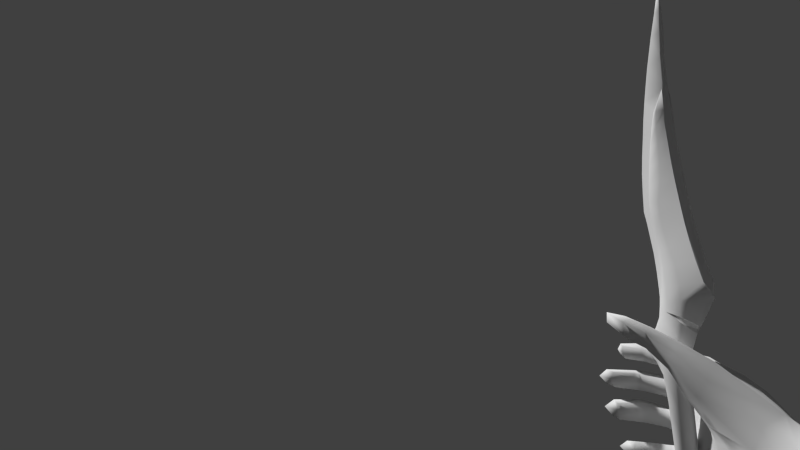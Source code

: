 # Source: fps.blend  (saved by Blender 2.74.0; exported with 4.5.12 LTS)
import bpy
from mathutils import Matrix  # noqa: F401  (used for matrix-valued properties, if any)

bpy.ops.wm.read_factory_settings(use_empty=True)
scene = bpy.context.scene
scene.name = 'Scene'

# ---- collections
col_collection_1 = bpy.data.collections.new('Collection 1'); scene.collection.children.link(col_collection_1)

# ---- materials (node trees are filled in below, after node groups)
mat_steeldagger = bpy.data.materials.new('SteelDagger')
mat_material = bpy.data.materials.new('Material')
mat_material.alpha_threshold = 0.0
mat_material.use_transparent_shadow = False
mat_material.roughness = 0.5

# ---- material node trees

# ---- world
world_world = bpy.data.worlds.new('World'); scene.world = world_world
world_world.color = (0.05088, 0.05088, 0.05088)
world_world.use_sun_shadow = False
world_world.sun_shadow_jitter_overblur = 0.0
world_world.cycles.sampling_method = 'MANUAL'
world_world.cycles.sample_map_resolution = 256

# ---- cameras
cam_camera = bpy.data.cameras.new('Camera')
cam_camera.clip_end = 100.0
cam_camera.lens = 35.0
cam_camera.sensor_width = 60.0
cam_camera.sensor_height = 18.0
cam_camera.display_size = 2.0
cam_camera.dof.focus_distance = 0.0
cam_camera.dof.aperture_fstop = 128.0

# ---- meshes
me_plane_000 = bpy.data.meshes.new('Plane.000')
me_plane_000.from_pydata([(-0.4635, -0.8567, 0.03368), (-0.4634, -0.8518, 0.008938), (-0.4493, -0.8409, 0.03705), (-0.4493, -0.833, 0.0119), (-0.4523, -0.816, 0.04268), (-0.4523, -0.8114, 0.01697), (-0.4637, -0.8449, -0.01919), (-0.4498, -0.8211, -0.01523), (-0.4523, -0.8012, -0.008803), (-0.4637, -0.8371, -0.04822), (-0.4571, -0.816, -0.04488), (-0.4518, -0.7835, -0.03755), (-0.4631, -0.8294, -0.07918), (-0.4571, -0.8128, -0.07651), (-0.45, -0.7637, -0.06512), (-0.4637, -0.8275, -0.1122), (-0.4571, -0.8105, -0.1098), (-0.4497, -0.7496, -0.09685), (-0.4629, -0.8274, -0.1311), (-0.4571, -0.8128, -0.1298), (-0.4497, -0.7471, -0.1211), (-0.4519, -0.7541, -0.148), (-0.4542, -0.7587, -0.1569), (-0.4571, -0.823, -0.1661), (-0.4571, -0.838, -0.1908), (-0.4571, -0.861, -0.2128), (-0.464, -0.8456, -0.1859), (-0.4636, -0.8337, -0.1651), (-0.4607, -0.8867, -0.2212), (-0.456, -0.7537, -0.4852), (-0.4648, -0.8605, 0.06704), (-0.4507, -0.845, 0.06756), (-0.454, -0.8135, 0.07541), (-0.4651, -0.8583, 0.1027), (-0.4514, -0.845, 0.1041), (-0.4543, -0.8157, 0.1088), (-0.4653, -0.8547, 0.1358), (-0.4513, -0.8423, 0.1377), (-0.4545, -0.8212, 0.1416), (-0.4656, -0.8479, 0.175), (-0.4529, -0.8398, 0.1746), (-0.4544, -0.8278, 0.1774), (-0.464, -0.8431, 0.2016), (-0.4548, -0.8363, 0.2022), (-0.4535, -0.7552, -0.1496), (-0.4556, -0.7579, -0.1548), (-0.4476, -0.7832, -0.146), (-0.4531, -0.7751, -0.1473), (-0.4569, -0.7692, -0.2954), (-0.4507, -0.7826, -0.2978), (-0.46, -0.7961, -0.3003), (-0.4567, -0.7622, -0.3363), (-0.4516, -0.7741, -0.3384), (-0.4604, -0.7859, -0.3405), (-0.4605, -0.8156, -0.2619), (-0.4616, -0.8668, -0.2343), (-0.4644, -0.8876, -0.2277), (-0.4671, -0.906, -0.2248), (-0.45, -0.7948, -0.2513), (-0.4506, -0.7976, -0.1993), (-0.4506, -0.789, -0.1668), (-0.4558, -0.7758, -0.2468), (-0.4558, -0.7735, -0.2027), (-0.4551, -0.7627, -0.1709), (-0.4627, -0.7684, 0.0298), (-0.4627, -0.7771, 0.05334), (-0.4627, -0.758, 0.003054), (-0.4627, -0.7452, -0.02553), (-0.4627, -0.7293, -0.05607), (-0.4627, -0.711, -0.08652), (-0.4622, -0.7866, 0.08196), (-0.4623, -0.7967, 0.1129), (-0.4627, -0.8062, 0.1448), (-0.463, -0.8166, 0.1798), (-0.4618, -0.7408, -0.1541), (-0.4606, -0.7392, -0.1531), (-0.4617, -0.7454, -0.1611), (-0.4652, -0.8288, 0.2416), (-0.4611, -0.7465, -0.1643), (-0.466, -0.8302, 0.2567), (-0.4667, -0.8379, 0.3015), (-0.4666, -0.8402, 0.3482), (-0.4679, -0.8443, 0.3882), (-0.4643, -0.8862, -0.2147), (-0.4567, -0.7552, -0.3732), (-0.4524, -0.766, -0.3752), (-0.46, -0.7768, -0.3771), (-0.4568, -0.7477, -0.4139), (-0.452, -0.7582, -0.4159), (-0.4601, -0.7686, -0.4177), (-0.4567, -0.7422, -0.4531), (-0.4513, -0.7553, -0.4533), (-0.4594, -0.7684, -0.4536), (-0.4553, -0.7392, -0.479), (-0.451, -0.7547, -0.4797), (-0.4584, -0.7799, -0.4892), (-0.4693, -0.7164, -0.4979), (-0.4661, -0.7252, -0.4877), (-0.4597, -0.7402, -0.4839), (-0.4456, -0.7811, -0.1041), (-0.4458, -0.7787, -0.1251), (-0.4611, -0.8293, 0.2302), (-0.4571, -0.8182, -0.1487), (-0.4633, -0.8301, -0.148), (-0.4557, -0.8222, -0.2286), (-0.4612, -0.8386, -0.2447), (-0.459, -0.7672, -0.4965), (-0.4604, -0.7728, -0.5257), (-0.4575, -0.7843, -0.5011), (-0.4579, -0.7827, -0.515), (-0.4624, -0.7634, -0.543), (-0.4648, -0.7481, -0.5588), (-0.4594, -0.7713, -0.507), (-0.4638, -0.7559, -0.561), (-0.4607, -0.7703, -0.5448), (-0.4589, -0.7804, -0.5271), (-0.4599, -0.773, -0.5166), (-0.464, -0.8633, -0.2048), (-0.4643, -0.9029, -0.2213), (-0.4647, -0.9014, -0.2185), (-0.4645, -0.8212, 0.2032), (-0.4557, -0.8302, 0.2026), (-0.4472, -0.7925, -0.07184), (-0.4498, -0.807, -0.04284), (-0.4675, -0.7267, -0.4898), (-0.4721, -0.7164, -0.4979), (-0.478, -0.8567, 0.03368), (-0.478, -0.8518, 0.008938), (-0.4921, -0.8409, 0.03705), (-0.4921, -0.833, 0.0119), (-0.4891, -0.816, 0.04268), (-0.4891, -0.8114, 0.01697), (-0.4777, -0.8449, -0.01919), (-0.4916, -0.8211, -0.01523), (-0.4891, -0.8012, -0.008803), (-0.4777, -0.8371, -0.04822), (-0.4843, -0.816, -0.04488), (-0.4897, -0.7835, -0.03755), (-0.4784, -0.8294, -0.07918), (-0.4843, -0.8128, -0.07651), (-0.4915, -0.7637, -0.06512), (-0.4777, -0.8275, -0.1122), (-0.4843, -0.8105, -0.1098), (-0.4918, -0.7496, -0.09685), (-0.4785, -0.8274, -0.1311), (-0.4843, -0.8128, -0.1298), (-0.4918, -0.7471, -0.1211), (-0.4896, -0.7541, -0.148), (-0.4872, -0.7587, -0.1569), (-0.4843, -0.823, -0.1661), (-0.4843, -0.838, -0.1908), (-0.4843, -0.861, -0.2128), (-0.4774, -0.8456, -0.1859), (-0.4778, -0.8337, -0.1651), (-0.4808, -0.8867, -0.2212), (-0.4854, -0.7537, -0.4852), (-0.4766, -0.8605, 0.06704), (-0.4907, -0.845, 0.06756), (-0.4874, -0.8135, 0.07541), (-0.4763, -0.8583, 0.1027), (-0.49, -0.845, 0.1041), (-0.4871, -0.8158, 0.1088), (-0.4762, -0.8547, 0.1358), (-0.4901, -0.8423, 0.1377), (-0.4869, -0.8212, 0.1416), (-0.4759, -0.8479, 0.175), (-0.4886, -0.8398, 0.1746), (-0.4871, -0.8278, 0.1774), (-0.4774, -0.8431, 0.2016), (-0.4866, -0.8363, 0.2022), (-0.488, -0.7552, -0.1496), (-0.4859, -0.7579, -0.1548), (-0.4938, -0.7832, -0.146), (-0.4883, -0.7751, -0.1473), (-0.4845, -0.7692, -0.2954), (-0.4907, -0.7826, -0.2978), (-0.4814, -0.7961, -0.3003), (-0.4847, -0.7622, -0.3363), (-0.4898, -0.7741, -0.3384), (-0.481, -0.7859, -0.3405), (-0.4809, -0.8156, -0.2619), (-0.4798, -0.8668, -0.2343), (-0.477, -0.8876, -0.2277), (-0.4744, -0.906, -0.2248), (-0.4914, -0.7948, -0.2513), (-0.4909, -0.7976, -0.1993), (-0.4909, -0.789, -0.1668), (-0.4856, -0.7758, -0.2468), (-0.4856, -0.7735, -0.2027), (-0.4863, -0.7627, -0.1709), (-0.4787, -0.7684, 0.0298), (-0.4787, -0.7771, 0.05334), (-0.4787, -0.758, 0.003054), (-0.4787, -0.7452, -0.02553), (-0.4787, -0.7293, -0.05607), (-0.4787, -0.711, -0.08652), (-0.4707, -0.6972, -0.1087), (-0.4792, -0.7866, 0.08196), (-0.4791, -0.7967, 0.1129), (-0.4787, -0.8062, 0.1448), (-0.4784, -0.8166, 0.1798), (-0.4796, -0.7408, -0.1541), (-0.4808, -0.7392, -0.1531), (-0.4797, -0.7454, -0.1611), (-0.4762, -0.8288, 0.2416), (-0.4804, -0.7465, -0.1643), (-0.4754, -0.8302, 0.2567), (-0.4747, -0.8379, 0.3015), (-0.4748, -0.8402, 0.3482), (-0.4736, -0.8443, 0.3882), (-0.4771, -0.8862, -0.2147), (-0.4847, -0.7552, -0.3732), (-0.4891, -0.766, -0.3752), (-0.4814, -0.7768, -0.3771), (-0.4847, -0.7477, -0.4139), (-0.4894, -0.7582, -0.4159), (-0.4813, -0.7686, -0.4177), (-0.4848, -0.7422, -0.4531), (-0.4901, -0.7553, -0.4533), (-0.4821, -0.7684, -0.4536), (-0.4862, -0.7392, -0.479), (-0.4904, -0.7547, -0.4797), (-0.483, -0.7799, -0.4892), (-0.4721, -0.7164, -0.4979), (-0.4753, -0.7252, -0.4877), (-0.4817, -0.7402, -0.4839), (-0.4959, -0.7811, -0.1041), (-0.4957, -0.7787, -0.1251), (-0.4804, -0.8293, 0.2302), (-0.4843, -0.8182, -0.1487), (-0.4781, -0.8301, -0.148), (-0.4857, -0.8222, -0.2286), (-0.4802, -0.8386, -0.2447), (-0.4825, -0.7672, -0.4965), (-0.4811, -0.7728, -0.5257), (-0.4839, -0.7843, -0.5011), (-0.4835, -0.7827, -0.515), (-0.479, -0.7634, -0.543), (-0.4766, -0.7481, -0.5588), (-0.482, -0.7713, -0.507), (-0.4776, -0.7559, -0.561), (-0.4807, -0.7703, -0.5448), (-0.4825, -0.7804, -0.5271), (-0.4816, -0.773, -0.5166), (-0.4774, -0.8633, -0.2048), (-0.4771, -0.9029, -0.2213), (-0.4767, -0.9014, -0.2185), (-0.477, -0.8212, 0.2032), (-0.4857, -0.8302, 0.2026), (-0.4942, -0.7925, -0.07184), (-0.4916, -0.807, -0.04284), (-0.4739, -0.7267, -0.4898), (-0.4707, -0.8998, 0.0255), (-0.4707, -0.8881, 0.00204), (-0.4707, -0.7727, 0.05412), (-0.4707, -0.7635, 0.03144), (-0.4707, -0.8768, -0.02449), (-0.4707, -0.7529, 0.00449), (-0.4707, -0.8646, -0.05316), (-0.4707, -0.7394, -0.02367), (-0.4707, -0.855, -0.08479), (-0.4707, -0.7231, -0.0542), (-0.4707, -0.8472, -0.1175), (-0.4707, -0.7068, -0.08558), (-0.4707, -0.8449, -0.1295), (-0.4707, -0.7209, -0.1471), (-0.4707, -0.7294, -0.1592), (-0.4707, -0.7349, -0.1591), (-0.4707, -0.7395, -0.1652), (-0.4707, -0.7378, -0.1713), (-0.4707, -0.7521, -0.206), (-0.4707, -0.7586, -0.2451), (-0.4707, -0.758, -0.2933), (-0.4707, -0.8444, -0.1634), (-0.4707, -0.8499, -0.1818), (-0.4707, -0.8652, -0.2018), (-0.4707, -0.887, -0.2127), (-0.4707, -0.9182, -0.2182), (-0.4707, -0.91, -0.2273), (-0.4707, -0.891, -0.2315), (-0.4707, -0.8696, -0.2408), (-0.4707, -0.8262, -0.2693), (-0.4707, -0.8067, -0.3023), (-0.4707, -0.7521, -0.3344), (-0.4707, -0.796, -0.3418), (-0.4707, -0.904, 0.06101), (-0.4707, -0.7828, 0.08309), (-0.4707, -0.9069, 0.09864), (-0.4707, -0.7927, 0.1137), (-0.4707, -0.9063, 0.131), (-0.4707, -0.8027, 0.1455), (-0.4707, -0.9035, 0.171), (-0.4707, -0.8127, 0.1805), (-0.4707, -0.9019, 0.202), (-0.4707, -0.8257, 0.2417), (-0.4707, -0.8942, 0.2626), (-0.4707, -0.8274, 0.2564), (-0.4707, -0.8354, 0.3025), (-0.4707, -0.8383, 0.3485), (-0.4707, -0.8426, 0.3887), (-0.4707, -0.8532, 0.432), (-0.4707, -0.8881, 0.2988), (-0.4707, -0.8754, 0.3521), (-0.4707, -0.8639, 0.3911), (-0.4707, -0.898, 0.2364), (-0.4707, -0.7455, -0.3714), (-0.4707, -0.786, -0.3783), (-0.4707, -0.7385, -0.4122), (-0.4707, -0.779, -0.4196), (-0.4707, -0.7291, -0.4529), (-0.4707, -0.7816, -0.4538), (-0.4707, -0.7226, -0.4824), (-0.4707, -0.7979, -0.4995), (-0.4707, -0.7092, -0.4999), (-0.4693, -0.7164, -0.4979), (-0.4707, -0.8447, -0.1465), (-0.4707, -0.8463, -0.2521), (-0.4707, -0.7353, -0.5784), (-0.4707, -0.7172, -0.5007), (-0.4707, -0.7441, -0.5593), (-0.4707, -0.7601, -0.5392), (-0.4707, -0.7664, -0.5247), (-0.4707, -0.763, -0.4992), (-0.4707, -0.7526, -0.4891), (-0.4707, -0.7416, -0.4871), (-0.4707, -0.7289, -0.4919), (-0.4707, -0.7664, -0.5083), (-0.4707, -0.7942, -0.507), (-0.4707, -0.7866, -0.5349), (-0.4707, -0.7801, -0.5518), (-0.4707, -0.762, -0.5632), (-0.4707, -0.7671, -0.5164), (-0.4707, -0.9016, -0.2169), (-0.4707, -0.8176, 0.2037), (-0.4707, -0.7131, -0.4946)], [], [(0, 252, 253, 1), (0, 1, 3, 2), (65, 64, 255, 254), (2, 3, 5, 4), (5, 3, 7, 8), (64, 5, 8, 66), (3, 1, 6, 7), (1, 253, 256, 6), (7, 123, 11, 8), (66, 8, 11, 67), (7, 6, 9, 10), (6, 256, 258, 9), (99, 17, 14, 122), (67, 11, 14, 68), (10, 9, 12, 13), (9, 258, 260, 12), (68, 14, 17, 69), (13, 12, 15, 16), (12, 260, 262, 15), (17, 99, 100, 20), (69, 17, 20, 196), (16, 15, 18, 19), (15, 262, 264, 18), (65, 254, 286, 70), (2, 4, 32, 31), (0, 2, 31, 30), (252, 0, 30, 285), (70, 286, 288, 71), (31, 32, 35, 34), (30, 31, 34, 33), (285, 30, 33, 287), (71, 288, 290, 72), (34, 35, 38, 37), (33, 34, 37, 36), (287, 33, 36, 289), (72, 290, 292, 73), (37, 38, 41, 40), (36, 37, 40, 39), (289, 36, 39, 291), (76, 74, 44, 45), (39, 40, 43, 42), (291, 39, 42, 293), (74, 75, 21, 44), (78, 76, 45, 22), (122, 13, 16, 99), (43, 121, 101), (47, 45, 44), (21, 46, 47, 44), (46, 22, 45, 47), (103, 27, 23, 102), (23, 27, 26, 24), (25, 24, 26, 117), (276, 83, 117, 275), (26, 274, 275, 117), (26, 27, 273, 274), (315, 273, 27, 103), (332, 277, 119), (98, 29, 323, 324), (283, 272, 48, 51), (51, 48, 49, 52), (52, 49, 50, 53), (60, 23, 24, 59), (271, 61, 48, 272), (48, 61, 58, 49), (59, 58, 61, 62), (270, 62, 61, 271), (63, 62, 270, 269), (60, 59, 62, 63), (20, 21, 265, 196), (123, 10, 13, 122), (269, 268, 76, 78), (267, 266, 75, 74), (268, 267, 74, 76), (38, 72, 73, 41), (35, 71, 72, 38), (32, 70, 71, 35), (4, 65, 70, 32), (261, 68, 69, 263), (259, 67, 68, 261), (257, 66, 67, 259), (255, 64, 66, 257), (4, 5, 64, 65), (300, 82, 299), (299, 82, 81, 298), (298, 81, 80, 297), (297, 80, 79, 296), (79, 77, 294, 296), (301, 295, 79, 80), (302, 301, 80, 81), (303, 302, 81, 82), (303, 82, 300), (276, 332, 119, 83), (277, 118, 119), (83, 28, 25, 117), (118, 28, 83, 119), (52, 53, 86, 85), (51, 52, 85, 84), (283, 51, 84, 305), (53, 284, 306, 86), (85, 86, 89, 88), (84, 85, 88, 87), (305, 84, 87, 307), (86, 306, 308, 89), (88, 89, 92, 91), (87, 88, 91, 90), (307, 87, 90, 309), (89, 308, 310, 92), (91, 92, 95, 94), (90, 91, 94, 93), (309, 90, 93, 311), (92, 310, 312, 95), (334, 311, 97, 96), (311, 93, 97), (22, 63, 269, 78), (264, 315, 103, 18), (99, 16, 19, 100), (11, 123, 122, 14), (18, 103, 102, 19), (23, 60, 46, 102), (19, 102, 46, 100), (60, 63, 22, 46), (100, 46, 21, 20), (49, 58, 54, 50), (281, 282, 50, 54), (316, 281, 54, 105), (279, 280, 55, 56), (57, 278, 279, 56), (278, 57, 277), (277, 57, 118), (28, 56, 55, 25), (280, 316, 105, 55), (54, 58, 104, 105), (105, 104, 25, 55), (25, 104, 59, 24), (59, 104, 58), (53, 50, 282, 284), (29, 106, 322, 323), (116, 107, 321, 331), (107, 110, 320, 321), (110, 111, 319, 320), (97, 124, 318, 96), (29, 98, 93, 94), (106, 29, 94, 95), (106, 112, 326, 322), (108, 112, 106, 95), (116, 112, 108, 109), (116, 109, 115, 107), (327, 328, 115, 109), (112, 116, 331, 326), (107, 115, 114, 110), (110, 114, 113, 111), (328, 329, 114, 115), (317, 319, 111), (329, 330, 113, 114), (98, 124, 97, 93), (312, 108, 95), (312, 327, 109, 108), (317, 111, 113), (317, 113, 330), (79, 295, 304, 77), (42, 77, 304, 293), (101, 121, 120, 77), (57, 56, 28, 118), (73, 292, 333, 120), (40, 41, 121, 43), (7, 10, 123), (120, 333, 294, 77), (43, 101, 77, 42), (41, 73, 120, 121), (313, 334, 96), (96, 318, 313), (325, 318, 124), (325, 124, 98, 324), (313, 125, 334), (125, 313, 318), (21, 75, 266, 265), (263, 69, 196), (126, 127, 253, 252), (126, 128, 129, 127), (191, 254, 255, 190), (128, 130, 131, 129), (131, 134, 133, 129), (190, 192, 134, 131), (129, 133, 132, 127), (127, 132, 256, 253), (133, 134, 137, 250), (192, 193, 137, 134), (133, 136, 135, 132), (132, 135, 258, 256), (226, 249, 140, 143), (193, 194, 140, 137), (136, 139, 138, 135), (135, 138, 260, 258), (194, 195, 143, 140), (139, 142, 141, 138), (138, 141, 262, 260), (143, 146, 227, 226), (195, 196, 146, 143), (142, 145, 144, 141), (141, 144, 264, 262), (191, 197, 286, 254), (128, 157, 158, 130), (126, 156, 157, 128), (252, 285, 156, 126), (197, 198, 288, 286), (157, 160, 161, 158), (156, 159, 160, 157), (285, 287, 159, 156), (198, 199, 290, 288), (160, 163, 164, 161), (159, 162, 163, 160), (287, 289, 162, 159), (199, 200, 292, 290), (163, 166, 167, 164), (162, 165, 166, 163), (289, 291, 165, 162), (203, 171, 170, 201), (165, 168, 169, 166), (291, 293, 168, 165), (201, 170, 147, 202), (205, 148, 171, 203), (249, 226, 142, 139), (169, 228, 248), (173, 170, 171), (147, 170, 173, 172), (172, 173, 171, 148), (230, 229, 149, 153), (149, 150, 152, 153), (151, 244, 152, 150), (276, 275, 244, 210), (152, 244, 275, 274), (152, 274, 273, 153), (315, 230, 153, 273), (332, 246, 277), (225, 324, 323, 155), (283, 177, 174, 272), (177, 178, 175, 174), (178, 179, 176, 175), (186, 185, 150, 149), (271, 272, 174, 187), (174, 175, 184, 187), (185, 188, 187, 184), (270, 271, 187, 188), (189, 269, 270, 188), (186, 189, 188, 185), (146, 196, 265, 147), (250, 249, 139, 136), (269, 205, 203, 268), (267, 201, 202, 266), (268, 203, 201, 267), (164, 167, 200, 199), (161, 164, 199, 198), (158, 161, 198, 197), (130, 158, 197, 191), (261, 263, 195, 194), (259, 261, 194, 193), (257, 259, 193, 192), (255, 257, 192, 190), (130, 191, 190, 131), (300, 299, 209), (299, 298, 208, 209), (298, 297, 207, 208), (297, 296, 206, 207), (206, 296, 294, 204), (301, 207, 206, 295), (302, 208, 207, 301), (303, 209, 208, 302), (303, 300, 209), (276, 210, 246, 332), (277, 246, 245), (210, 244, 151, 154), (245, 246, 210, 154), (178, 212, 213, 179), (177, 211, 212, 178), (283, 305, 211, 177), (179, 213, 306, 284), (212, 215, 216, 213), (211, 214, 215, 212), (305, 307, 214, 211), (213, 216, 308, 306), (215, 218, 219, 216), (214, 217, 218, 215), (307, 309, 217, 214), (216, 219, 310, 308), (218, 221, 222, 219), (217, 220, 221, 218), (309, 311, 220, 217), (219, 222, 312, 310), (334, 223, 224, 311), (311, 224, 220), (148, 205, 269, 189), (264, 144, 230, 315), (226, 227, 145, 142), (137, 140, 249, 250), (144, 145, 229, 230), (149, 229, 172, 186), (145, 227, 172, 229), (186, 172, 148, 189), (227, 146, 147, 172), (175, 176, 180, 184), (281, 180, 176, 282), (316, 232, 180, 281), (279, 182, 181, 280), (183, 182, 279, 278), (278, 277, 183), (277, 245, 183), (154, 151, 181, 182), (280, 181, 232, 316), (180, 232, 231, 184), (232, 181, 151, 231), (151, 150, 185, 231), (185, 184, 231), (179, 284, 282, 176), (155, 323, 322, 233), (243, 331, 321, 234), (234, 321, 320, 237), (237, 320, 319, 238), (224, 223, 318, 251), (155, 221, 220, 225), (233, 222, 221, 155), (233, 322, 326, 239), (235, 222, 233, 239), (243, 236, 235, 239), (243, 234, 242, 236), (327, 236, 242, 328), (239, 326, 331, 243), (234, 237, 241, 242), (237, 238, 240, 241), (328, 242, 241, 329), (317, 238, 319), (329, 241, 240, 330), (225, 220, 224, 251), (312, 222, 235), (312, 235, 236, 327), (317, 240, 238), (317, 330, 240), (206, 204, 304, 295), (168, 293, 304, 204), (228, 204, 247, 248), (183, 245, 154, 182), (200, 247, 333, 292), (166, 169, 248, 167), (133, 250, 136), (247, 204, 294, 333), (169, 168, 204, 228), (167, 248, 247, 200), (313, 223, 334), (223, 313, 318), (325, 251, 318), (325, 324, 225, 251), (313, 334, 314), (314, 318, 313), (147, 265, 266, 202), (263, 196, 195)])
me_plane_000.polygons.foreach_set('use_smooth', [True] * 354)
_k = set([(0, 1), (0, 30), (1, 6), (6, 9), (9, 12), (12, 15), (15, 18), (18, 103), (21, 46), (21, 75), (22, 46), (22, 78), (26, 27), (26, 117), (27, 103), (30, 33), (33, 36), (36, 39), (39, 42), (42, 77), (44, 47), (44, 74), (45, 47), (45, 76), (64, 65), (64, 66), (65, 70), (66, 67), (67, 68), (68, 69), (69, 196), (70, 71), (71, 72), (72, 73), (73, 120), (74, 267), (75, 266), (76, 268), (77, 120), (78, 269), (83, 117), (83, 119), (119, 277), (126, 127), (126, 156), (127, 132), (132, 135), (135, 138), (138, 141), (141, 144), (144, 230), (147, 172), (147, 202), (148, 172), (148, 205), (152, 153), (152, 244), (153, 230), (156, 159), (159, 162), (162, 165), (165, 168), (168, 204), (170, 173), (170, 201), (171, 173), (171, 203), (190, 191), (190, 192), (191, 197), (192, 193), (193, 194), (194, 195), (195, 196), (197, 198), (198, 199), (199, 200), (200, 247), (201, 267), (202, 266), (203, 268), (204, 247), (205, 269), (210, 244), (210, 246), (246, 277), (252, 253), (252, 285), (253, 256), (256, 258), (258, 260), (260, 262), (262, 264), (264, 315), (273, 274), (273, 315), (274, 275), (275, 276), (276, 332), (277, 332), (285, 287), (287, 289), (289, 291), (291, 293), (293, 304), (295, 301), (295, 304), (300, 303), (301, 302), (302, 303)])
me_plane_000.attributes.new('sharp_edge', 'BOOLEAN', 'EDGE').data.foreach_set('value', [ (min(e.vertices), max(e.vertices)) in _k for e in me_plane_000.edges])
_uv = me_plane_000.uv_layers.new(name='UVMap')
_uv.uv.foreach_set('vector', [0.5833, 0.8407, 0.5812, 0.7821, 0.6148, 0.7902, 0.6166, 0.8398, 0.2697, 0.09913, 0.2975, 0.1165, 0.283, 0.1412, 0.2563, 0.1207, 0.582, 0.9303, 0.6151, 0.931, 0.615, 0.9459, 0.5828, 0.9449, 0.2563, 0.1207, 0.283, 0.1412, 0.2671, 0.1653, 0.2382, 0.1481, 0.2671, 0.1653, 0.283, 0.1412, 0.3107, 0.1677, 0.2939, 0.1891, 0.2318, 0.2119, 0.2671, 0.1653, 0.2939, 0.1891, 0.2595, 0.2366, 0.283, 0.1412, 0.2975, 0.1165, 0.3285, 0.1378, 0.3107, 0.1677, 0.6166, 0.8398, 0.6148, 0.7902, 0.6522, 0.7967, 0.6547, 0.8403, 0.3107, 0.1677, 0.3384, 0.1973, 0.321, 0.2237, 0.2939, 0.1891, 0.2595, 0.2366, 0.2939, 0.1891, 0.321, 0.2237, 0.2884, 0.2653, 0.3107, 0.1677, 0.3285, 0.1378, 0.3602, 0.1607, 0.3459, 0.1861, 0.6547, 0.8403, 0.6522, 0.7967, 0.6926, 0.804, 0.6943, 0.8418, 0.4009, 0.2571, 0.3776, 0.2918, 0.3457, 0.2602, 0.3672, 0.2284, 0.2884, 0.2653, 0.321, 0.2237, 0.3457, 0.2602, 0.3184, 0.2982, 0.3459, 0.1861, 0.3602, 0.1607, 0.3943, 0.1844, 0.3828, 0.2045, 0.6943, 0.8418, 0.6926, 0.804, 0.7361, 0.807, 0.7363, 0.843, 0.3184, 0.2982, 0.3457, 0.2602, 0.3776, 0.2918, 0.3489, 0.3309, 0.3828, 0.2045, 0.3943, 0.1844, 0.4336, 0.2017, 0.4221, 0.2227, 0.7363, 0.843, 0.7361, 0.807, 0.7804, 0.8074, 0.7793, 0.8358, 0.3776, 0.2918, 0.4009, 0.2571, 0.425, 0.2695, 0.4056, 0.3059, 0.3489, 0.3309, 0.3776, 0.2918, 0.4056, 0.3059, 0.3625, 0.3688, 0.4221, 0.2227, 0.4336, 0.2017, 0.4564, 0.211, 0.4475, 0.2295, 0.7793, 0.8358, 0.7804, 0.8074, 0.7965, 0.8068, 0.8038, 0.831, 0.582, 0.9303, 0.5828, 0.9449, 0.5422, 0.9444, 0.5422, 0.9294, 0.2563, 0.1207, 0.2382, 0.1481, 0.1976, 0.1361, 0.2218, 0.1018, 0.2697, 0.09913, 0.2563, 0.1207, 0.2218, 0.1018, 0.2314, 0.07883, 0.5812, 0.7821, 0.5833, 0.8407, 0.5393, 0.8452, 0.5343, 0.787, 0.5422, 0.9294, 0.5422, 0.9444, 0.4998, 0.9441, 0.4992, 0.9293, 0.2218, 0.1018, 0.1976, 0.1361, 0.1585, 0.1178, 0.1781, 0.08469, 0.2314, 0.07883, 0.2218, 0.1018, 0.1781, 0.08469, 0.1875, 0.06446, 0.5343, 0.787, 0.5393, 0.8452, 0.4941, 0.8583, 0.4851, 0.7943, 0.4992, 0.9293, 0.4998, 0.9441, 0.4557, 0.9441, 0.4552, 0.9299, 0.1781, 0.08469, 0.1585, 0.1178, 0.1218, 0.09584, 0.1365, 0.07223, 0.1875, 0.06446, 0.1781, 0.08469, 0.1365, 0.07223, 0.1461, 0.05274, 0.4851, 0.7943, 0.4941, 0.8583, 0.4525, 0.8724, 0.4438, 0.8044, 0.4552, 0.9299, 0.4557, 0.9441, 0.4077, 0.9445, 0.407, 0.9305, 0.1365, 0.07223, 0.1218, 0.09584, 0.0824, 0.07077, 0.09157, 0.05777, 0.1461, 0.05274, 0.1365, 0.07223, 0.09157, 0.05777, 0.09608, 0.04189, 0.4438, 0.8044, 0.4525, 0.8724, 0.4041, 0.8924, 0.3931, 0.8195, 0.8228, 0.1087, 0.8337, 0.0842, 0.8721, 0.1164, 0.8605, 0.132, 0.09608, 0.04189, 0.09157, 0.05777, 0.05742, 0.04871, 0.06146, 0.03725, 0.3931, 0.8195, 0.4041, 0.8924, 0.3713, 0.9065, 0.3538, 0.8305, 0.8337, 0.0842, 0.8368, 0.0783, 0.8767, 0.1108, 0.8721, 0.1164, 0.8173, 0.1178, 0.8228, 0.1087, 0.8605, 0.132, 0.8568, 0.1383, 0.3672, 0.2284, 0.3828, 0.2045, 0.4221, 0.2227, 0.4009, 0.2571, 0.05742, 0.04871, 0.05381, 0.05555, 0.02137, 0.0425, 0.8952, 0.1544, 0.8605, 0.132, 0.8721, 0.1164, 0.8767, 0.1108, 0.918, 0.1768, 0.8952, 0.1544, 0.8721, 0.1164, 0.918, 0.1768, 0.8568, 0.1383, 0.8605, 0.132, 0.8952, 0.1544, 0.4781, 0.2153, 0.5004, 0.2185, 0.4967, 0.2345, 0.473, 0.2322, 0.4967, 0.2345, 0.5004, 0.2185, 0.5312, 0.2132, 0.5346, 0.2278, 0.573, 0.2101, 0.5346, 0.2278, 0.5312, 0.2132, 0.5658, 0.1989, 0.9109, 0.7322, 0.9185, 0.7371, 0.8981, 0.7686, 0.8905, 0.762, 0.8711, 0.7949, 0.8627, 0.7865, 0.8905, 0.762, 0.8981, 0.7686, 0.8711, 0.7949, 0.8461, 0.8142, 0.8403, 0.7981, 0.8627, 0.7865, 0.8184, 0.8025, 0.8403, 0.7981, 0.8461, 0.8142, 0.8249, 0.8231, 0.9171, 0.7216, 0.9275, 0.7022, 0.9243, 0.7255, 0.8386, 0.5027, 0.8486, 0.4864, 0.8585, 0.4993, 0.8486, 0.5088, 0.6634, 0.4116, 0.6176, 0.3838, 0.6287, 0.3664, 0.6743, 0.395, 0.6743, 0.395, 0.6287, 0.3664, 0.6393, 0.3499, 0.6835, 0.381, 0.6835, 0.381, 0.6393, 0.3499, 0.6504, 0.3335, 0.6932, 0.3665, 0.481, 0.2772, 0.4967, 0.2345, 0.5346, 0.2278, 0.5255, 0.2825, 0.5607, 0.3584, 0.5731, 0.3336, 0.6287, 0.3664, 0.6176, 0.3838, 0.6287, 0.3664, 0.5731, 0.3336, 0.5887, 0.3117, 0.6393, 0.3499, 0.5255, 0.2825, 0.5887, 0.3117, 0.5731, 0.3336, 0.5177, 0.3148, 0.5107, 0.3467, 0.5177, 0.3148, 0.5731, 0.3336, 0.5607, 0.3584, 0.473, 0.3122, 0.5177, 0.3148, 0.5107, 0.3467, 0.462, 0.3473, 0.481, 0.2772, 0.5255, 0.2825, 0.5177, 0.3148, 0.473, 0.3122, 0.4056, 0.3059, 0.4412, 0.3106, 0.4247, 0.3556, 0.3625, 0.3688, 0.3384, 0.1973, 0.3459, 0.1861, 0.3828, 0.2045, 0.3672, 0.2284, 0.775, 0.1041, 0.7909, 0.09342, 0.8228, 0.1087, 0.8173, 0.1178, 0.7995, 0.07296, 0.7958, 0.05681, 0.8368, 0.0783, 0.8337, 0.0842, 0.7909, 0.09342, 0.7995, 0.07296, 0.8337, 0.0842, 0.8228, 0.1087, 0.1218, 0.09584, 0.1105, 0.1127, 0.07348, 0.08353, 0.0824, 0.07077, 0.1585, 0.1178, 0.1445, 0.1391, 0.1105, 0.1127, 0.1218, 0.09584, 0.1976, 0.1361, 0.1771, 0.1657, 0.1445, 0.1391, 0.1585, 0.1178, 0.2382, 0.1481, 0.2072, 0.1906, 0.1771, 0.1657, 0.1976, 0.1361, 0.74, 0.9535, 0.7396, 0.9373, 0.7849, 0.9405, 0.7866, 0.9572, 0.6945, 0.9496, 0.6943, 0.934, 0.7396, 0.9373, 0.74, 0.9535, 0.6533, 0.947, 0.653, 0.9319, 0.6943, 0.934, 0.6945, 0.9496, 0.615, 0.9459, 0.6151, 0.931, 0.653, 0.9319, 0.6533, 0.947, 0.2382, 0.1481, 0.2671, 0.1653, 0.2318, 0.2119, 0.2072, 0.1906, 0.07248, 0.9592, 0.1308, 0.9568, 0.1305, 0.9612, 0.1305, 0.9612, 0.1308, 0.9568, 0.1828, 0.9514, 0.1832, 0.9574, 0.1832, 0.9574, 0.1828, 0.9514, 0.244, 0.9423, 0.2438, 0.9513, 0.2438, 0.9513, 0.244, 0.9423, 0.3041, 0.9388, 0.3056, 0.9486, 0.3041, 0.9388, 0.324, 0.9364, 0.3251, 0.9473, 0.3056, 0.9486, 0.2332, 0.8759, 0.2779, 0.8578, 0.3041, 0.9388, 0.244, 0.9423, 0.1679, 0.9069, 0.2332, 0.8759, 0.244, 0.9423, 0.1828, 0.9514, 0.1211, 0.9326, 0.1679, 0.9069, 0.1828, 0.9514, 0.1308, 0.9568, 0.1211, 0.9326, 0.1308, 0.9568, 0.07248, 0.9592, 0.9109, 0.7322, 0.9171, 0.7216, 0.9243, 0.7255, 0.9185, 0.7371, 0.6102, 0.1432, 0.6043, 0.1638, 0.6003, 0.1636, 0.5927, 0.1738, 0.598, 0.1799, 0.573, 0.2101, 0.5658, 0.1989, 0.6043, 0.1638, 0.598, 0.1799, 0.5927, 0.1738, 0.6003, 0.1636, 0.6835, 0.381, 0.6932, 0.3665, 0.7319, 0.3964, 0.7233, 0.4094, 0.6743, 0.395, 0.6835, 0.381, 0.7233, 0.4094, 0.7148, 0.4221, 0.6634, 0.4116, 0.6743, 0.395, 0.7148, 0.4221, 0.704, 0.4382, 0.6932, 0.3665, 0.7034, 0.3508, 0.7417, 0.3809, 0.7319, 0.3964, 0.7233, 0.4094, 0.7319, 0.3964, 0.7763, 0.4268, 0.7677, 0.4398, 0.7148, 0.4221, 0.7233, 0.4094, 0.7677, 0.4398, 0.7591, 0.4521, 0.704, 0.4382, 0.7148, 0.4221, 0.7591, 0.4521, 0.7484, 0.4677, 0.7319, 0.3964, 0.7417, 0.3809, 0.7867, 0.4106, 0.7763, 0.4268, 0.7677, 0.4398, 0.7763, 0.4268, 0.8189, 0.4471, 0.8106, 0.4639, 0.7591, 0.4521, 0.7677, 0.4398, 0.8106, 0.4639, 0.8021, 0.4804, 0.7484, 0.4677, 0.7591, 0.4521, 0.8021, 0.4804, 0.7912, 0.5, 0.7763, 0.4268, 0.7867, 0.4106, 0.8278, 0.4263, 0.8189, 0.4471, 0.8106, 0.4639, 0.8189, 0.4471, 0.8686, 0.4544, 0.8412, 0.4799, 0.8021, 0.4804, 0.8106, 0.4639, 0.8412, 0.4799, 0.8312, 0.4983, 0.7912, 0.5, 0.8021, 0.4804, 0.8312, 0.4983, 0.8212, 0.524, 0.8189, 0.4471, 0.8278, 0.4263, 0.8903, 0.432, 0.8686, 0.4544, 0.8291, 0.5419, 0.8212, 0.524, 0.831, 0.5228, 0.834, 0.5396, 0.8212, 0.524, 0.8312, 0.4983, 0.831, 0.5228, 0.454, 0.3098, 0.473, 0.3122, 0.462, 0.3473, 0.4566, 0.3288, 0.7965, 0.8068, 0.8184, 0.8025, 0.8249, 0.8231, 0.8038, 0.831, 0.4009, 0.2571, 0.4221, 0.2227, 0.4475, 0.2295, 0.425, 0.2695, 0.321, 0.2237, 0.3384, 0.1973, 0.3672, 0.2284, 0.3457, 0.2602, 0.4564, 0.211, 0.4781, 0.2153, 0.473, 0.2322, 0.4475, 0.2295, 0.4967, 0.2345, 0.481, 0.2772, 0.4524, 0.274, 0.473, 0.2322, 0.4475, 0.2295, 0.473, 0.2322, 0.4524, 0.274, 0.425, 0.2695, 0.481, 0.2772, 0.473, 0.3122, 0.454, 0.3098, 0.4524, 0.274, 0.425, 0.2695, 0.4524, 0.274, 0.4412, 0.3106, 0.4056, 0.3059, 0.6393, 0.3499, 0.5887, 0.3117, 0.6135, 0.29, 0.6504, 0.3335, 0.6319, 0.2783, 0.6623, 0.3177, 0.6504, 0.3335, 0.6135, 0.29, 0.6205, 0.2458, 0.6319, 0.2783, 0.6135, 0.29, 0.6029, 0.2529, 0.616, 0.1835, 0.6176, 0.2123, 0.6026, 0.2131, 0.6057, 0.1827, 0.6107, 0.1614, 0.6171, 0.1574, 0.616, 0.1835, 0.6057, 0.1827, 0.6171, 0.1574, 0.6107, 0.1614, 0.6102, 0.1432, 0.6102, 0.1432, 0.6107, 0.1614, 0.6043, 0.1638, 0.598, 0.1799, 0.6057, 0.1827, 0.6026, 0.2131, 0.573, 0.2101, 0.6176, 0.2123, 0.6205, 0.2458, 0.6029, 0.2529, 0.6026, 0.2131, 0.6135, 0.29, 0.5887, 0.3117, 0.5741, 0.266, 0.6029, 0.2529, 0.6029, 0.2529, 0.5741, 0.266, 0.573, 0.2101, 0.6026, 0.2131, 0.573, 0.2101, 0.5741, 0.266, 0.5255, 0.2825, 0.5346, 0.2278, 0.5255, 0.2825, 0.5741, 0.266, 0.5887, 0.3117, 0.6932, 0.3665, 0.6504, 0.3335, 0.6623, 0.3177, 0.7034, 0.3508, 0.8486, 0.4864, 0.8709, 0.4752, 0.8752, 0.4922, 0.8585, 0.4993, 0.9006, 0.4754, 0.9127, 0.478, 0.9086, 0.4936, 0.8982, 0.4916, 0.9127, 0.478, 0.935, 0.4921, 0.9271, 0.502, 0.9086, 0.4936, 0.935, 0.4921, 0.9549, 0.5108, 0.9541, 0.5196, 0.9271, 0.502, 0.831, 0.5228, 0.8347, 0.5234, 0.8374, 0.5425, 0.834, 0.5396, 0.8486, 0.4864, 0.8386, 0.5027, 0.8312, 0.4983, 0.8412, 0.4799, 0.8709, 0.4752, 0.8486, 0.4864, 0.8412, 0.4799, 0.8686, 0.4544, 0.8709, 0.4752, 0.8871, 0.4743, 0.8876, 0.4909, 0.8752, 0.4922, 0.885, 0.4554, 0.8871, 0.4743, 0.8709, 0.4752, 0.8686, 0.4544, 0.9006, 0.4754, 0.8871, 0.4743, 0.885, 0.4554, 0.9013, 0.4622, 0.9006, 0.4754, 0.9013, 0.4622, 0.9158, 0.4682, 0.9127, 0.478, 0.899, 0.4383, 0.9313, 0.4558, 0.9158, 0.4682, 0.9013, 0.4622, 0.8871, 0.4743, 0.9006, 0.4754, 0.8982, 0.4916, 0.8876, 0.4909, 0.9127, 0.478, 0.9158, 0.4682, 0.9375, 0.4829, 0.935, 0.4921, 0.935, 0.4921, 0.9375, 0.4829, 0.9576, 0.5015, 0.9549, 0.5108, 0.9313, 0.4558, 0.9512, 0.4681, 0.9375, 0.4829, 0.9158, 0.4682, 0.9796, 0.5282, 0.9541, 0.5196, 0.9549, 0.5108, 0.9512, 0.4681, 0.965, 0.492, 0.9576, 0.5015, 0.9375, 0.4829, 0.8386, 0.5027, 0.8347, 0.5234, 0.831, 0.5228, 0.8312, 0.4983, 0.8903, 0.432, 0.885, 0.4554, 0.8686, 0.4544, 0.8903, 0.432, 0.899, 0.4383, 0.9013, 0.4622, 0.885, 0.4554, 0.9796, 0.5282, 0.9549, 0.5108, 0.9576, 0.5015, 0.9796, 0.5282, 0.9576, 0.5015, 0.965, 0.492, 0.3041, 0.9388, 0.2779, 0.8578, 0.3106, 0.8453, 0.324, 0.9364, 0.3713, 0.9065, 0.324, 0.9364, 0.3106, 0.8453, 0.3538, 0.8305, 0.02137, 0.0425, 0.05381, 0.05555, 0.04775, 0.06666, 0.007488, 0.03754, 0.6107, 0.1614, 0.6057, 0.1827, 0.598, 0.1799, 0.6043, 0.1638, 0.407, 0.9305, 0.4077, 0.9445, 0.3764, 0.9455, 0.3756, 0.9335, 0.09157, 0.05777, 0.0824, 0.07077, 0.05381, 0.05555, 0.05742, 0.04871, 0.3107, 0.1677, 0.3459, 0.1861, 0.3384, 0.1973, 0.3756, 0.9335, 0.3764, 0.9455, 0.3251, 0.9473, 0.324, 0.9364, 0.05742, 0.04871, 0.02137, 0.0425, 0.007488, 0.03754, 0.06146, 0.03725, 0.0824, 0.07077, 0.07348, 0.08353, 0.04775, 0.06666, 0.05381, 0.05555, 0.8331, 0.5423, 0.8291, 0.5419, 0.834, 0.5396, 0.834, 0.5396, 0.8374, 0.5425, 0.8331, 0.5423, 0.8405, 0.5241, 0.8374, 0.5425, 0.8347, 0.5234, 0.8405, 0.5241, 0.8347, 0.5234, 0.8386, 0.5027, 0.8486, 0.5088, 0.8331, 0.5423, 0.8342, 0.5461, 0.8291, 0.5419, 0.8342, 0.5461, 0.8331, 0.5423, 0.8374, 0.5425, 0.4412, 0.3106, 0.441, 0.3325, 0.4437, 0.3522, 0.4247, 0.3556, 0.7866, 0.9572, 0.7849, 0.9405, 0.8199, 0.9618, 0.5833, 0.8407, 0.6166, 0.8398, 0.6148, 0.7902, 0.5812, 0.7821, 0.2697, 0.09913, 0.2563, 0.1207, 0.283, 0.1412, 0.2975, 0.1165, 0.582, 0.9303, 0.5828, 0.9449, 0.615, 0.9459, 0.6151, 0.931, 0.2563, 0.1207, 0.2382, 0.1481, 0.2671, 0.1653, 0.283, 0.1412, 0.2671, 0.1653, 0.2939, 0.1891, 0.3107, 0.1677, 0.283, 0.1412, 0.2318, 0.2119, 0.2595, 0.2366, 0.2939, 0.1891, 0.2671, 0.1653, 0.283, 0.1412, 0.3107, 0.1677, 0.3285, 0.1378, 0.2975, 0.1165, 0.6166, 0.8398, 0.6547, 0.8403, 0.6522, 0.7967, 0.6148, 0.7902, 0.3107, 0.1677, 0.2939, 0.1891, 0.321, 0.2237, 0.3384, 0.1973, 0.2595, 0.2366, 0.2884, 0.2653, 0.321, 0.2237, 0.2939, 0.1891, 0.3107, 0.1677, 0.3459, 0.1861, 0.3602, 0.1607, 0.3285, 0.1378, 0.6547, 0.8403, 0.6943, 0.8418, 0.6926, 0.804, 0.6522, 0.7967, 0.4009, 0.2571, 0.3672, 0.2284, 0.3457, 0.2602, 0.3776, 0.2918, 0.2884, 0.2653, 0.3184, 0.2982, 0.3457, 0.2602, 0.321, 0.2237, 0.3459, 0.1861, 0.3828, 0.2045, 0.3943, 0.1844, 0.3602, 0.1607, 0.6943, 0.8418, 0.7363, 0.843, 0.7361, 0.807, 0.6926, 0.804, 0.3184, 0.2982, 0.3489, 0.3309, 0.3776, 0.2918, 0.3457, 0.2602, 0.3828, 0.2045, 0.4221, 0.2227, 0.4336, 0.2017, 0.3943, 0.1844, 0.7363, 0.843, 0.7793, 0.8358, 0.7804, 0.8074, 0.7361, 0.807, 0.3776, 0.2918, 0.4056, 0.3059, 0.425, 0.2695, 0.4009, 0.2571, 0.3489, 0.3309, 0.3625, 0.3688, 0.4056, 0.3059, 0.3776, 0.2918, 0.4221, 0.2227, 0.4475, 0.2295, 0.4564, 0.211, 0.4336, 0.2017, 0.7793, 0.8358, 0.8038, 0.831, 0.7965, 0.8068, 0.7804, 0.8074, 0.582, 0.9303, 0.5422, 0.9294, 0.5422, 0.9444, 0.5828, 0.9449, 0.2563, 0.1207, 0.2218, 0.1018, 0.1976, 0.1361, 0.2382, 0.1481, 0.2697, 0.09913, 0.2314, 0.07883, 0.2218, 0.1018, 0.2563, 0.1207, 0.5812, 0.7821, 0.5343, 0.787, 0.5393, 0.8452, 0.5833, 0.8407, 0.5422, 0.9294, 0.4992, 0.9293, 0.4998, 0.9441, 0.5422, 0.9444, 0.2218, 0.1018, 0.1781, 0.08469, 0.1585, 0.1178, 0.1976, 0.1361, 0.2314, 0.07883, 0.1875, 0.06446, 0.1781, 0.08469, 0.2218, 0.1018, 0.5343, 0.787, 0.4851, 0.7943, 0.4941, 0.8583, 0.5393, 0.8452, 0.4992, 0.9293, 0.4552, 0.9299, 0.4557, 0.9441, 0.4998, 0.9441, 0.1781, 0.08469, 0.1365, 0.07223, 0.1218, 0.09584, 0.1585, 0.1178, 0.1875, 0.06446, 0.1461, 0.05274, 0.1365, 0.07223, 0.1781, 0.08469, 0.4851, 0.7943, 0.4438, 0.8044, 0.4525, 0.8724, 0.4941, 0.8583, 0.4552, 0.9299, 0.407, 0.9305, 0.4077, 0.9445, 0.4557, 0.9441, 0.1365, 0.07223, 0.09157, 0.05777, 0.0824, 0.07077, 0.1218, 0.09584, 0.1461, 0.05274, 0.09608, 0.04189, 0.09157, 0.05777, 0.1365, 0.07223, 0.4438, 0.8044, 0.3931, 0.8195, 0.4041, 0.8924, 0.4525, 0.8724, 0.8228, 0.1087, 0.8605, 0.132, 0.8721, 0.1164, 0.8337, 0.0842, 0.09608, 0.04189, 0.06146, 0.03725, 0.05742, 0.04871, 0.09157, 0.05777, 0.3931, 0.8195, 0.3538, 0.8305, 0.3713, 0.9065, 0.4041, 0.8924, 0.8337, 0.0842, 0.8721, 0.1164, 0.8767, 0.1108, 0.8368, 0.0783, 0.8173, 0.1178, 0.8568, 0.1383, 0.8605, 0.132, 0.8228, 0.1087, 0.3672, 0.2284, 0.4009, 0.2571, 0.4221, 0.2227, 0.3828, 0.2045, 0.05742, 0.04871, 0.02137, 0.0425, 0.05381, 0.05555, 0.8952, 0.1544, 0.8721, 0.1164, 0.8605, 0.132, 0.8767, 0.1108, 0.8721, 0.1164, 0.8952, 0.1544, 0.918, 0.1768, 0.918, 0.1768, 0.8952, 0.1544, 0.8605, 0.132, 0.8568, 0.1383, 0.4781, 0.2153, 0.473, 0.2322, 0.4967, 0.2345, 0.5004, 0.2185, 0.4967, 0.2345, 0.5346, 0.2278, 0.5312, 0.2132, 0.5004, 0.2185, 0.573, 0.2101, 0.5658, 0.1989, 0.5312, 0.2132, 0.5346, 0.2278, 0.9109, 0.7322, 0.8905, 0.762, 0.8981, 0.7686, 0.9185, 0.7371, 0.8711, 0.7949, 0.8981, 0.7686, 0.8905, 0.762, 0.8627, 0.7865, 0.8711, 0.7949, 0.8627, 0.7865, 0.8403, 0.7981, 0.8461, 0.8142, 0.8184, 0.8025, 0.8249, 0.8231, 0.8461, 0.8142, 0.8403, 0.7981, 0.9171, 0.7216, 0.9243, 0.7255, 0.9275, 0.7022, 0.8386, 0.5027, 0.8486, 0.5088, 0.8585, 0.4993, 0.8486, 0.4864, 0.6634, 0.4116, 0.6743, 0.395, 0.6287, 0.3664, 0.6176, 0.3838, 0.6743, 0.395, 0.6835, 0.381, 0.6393, 0.3499, 0.6287, 0.3664, 0.6835, 0.381, 0.6932, 0.3665, 0.6504, 0.3335, 0.6393, 0.3499, 0.481, 0.2772, 0.5255, 0.2825, 0.5346, 0.2278, 0.4967, 0.2345, 0.5607, 0.3584, 0.6176, 0.3838, 0.6287, 0.3664, 0.5731, 0.3336, 0.6287, 0.3664, 0.6393, 0.3499, 0.5887, 0.3117, 0.5731, 0.3336, 0.5255, 0.2825, 0.5177, 0.3148, 0.5731, 0.3336, 0.5887, 0.3117, 0.5107, 0.3467, 0.5607, 0.3584, 0.5731, 0.3336, 0.5177, 0.3148, 0.473, 0.3122, 0.462, 0.3473, 0.5107, 0.3467, 0.5177, 0.3148, 0.481, 0.2772, 0.473, 0.3122, 0.5177, 0.3148, 0.5255, 0.2825, 0.4056, 0.3059, 0.3625, 0.3688, 0.4247, 0.3556, 0.4412, 0.3106, 0.3384, 0.1973, 0.3672, 0.2284, 0.3828, 0.2045, 0.3459, 0.1861, 0.775, 0.1041, 0.8173, 0.1178, 0.8228, 0.1087, 0.7909, 0.09342, 0.7995, 0.07296, 0.8337, 0.0842, 0.8368, 0.0783, 0.7958, 0.05681, 0.7909, 0.09342, 0.8228, 0.1087, 0.8337, 0.0842, 0.7995, 0.07296, 0.1218, 0.09584, 0.0824, 0.07077, 0.07348, 0.08353, 0.1105, 0.1127, 0.1585, 0.1178, 0.1218, 0.09584, 0.1105, 0.1127, 0.1445, 0.1391, 0.1976, 0.1361, 0.1585, 0.1178, 0.1445, 0.1391, 0.1771, 0.1657, 0.2382, 0.1481, 0.1976, 0.1361, 0.1771, 0.1657, 0.2072, 0.1906, 0.74, 0.9535, 0.7866, 0.9572, 0.7849, 0.9405, 0.7396, 0.9373, 0.6945, 0.9496, 0.74, 0.9535, 0.7396, 0.9373, 0.6943, 0.934, 0.6533, 0.947, 0.6945, 0.9496, 0.6943, 0.934, 0.653, 0.9319, 0.615, 0.9459, 0.6533, 0.947, 0.653, 0.9319, 0.6151, 0.931, 0.2382, 0.1481, 0.2072, 0.1906, 0.2318, 0.2119, 0.2671, 0.1653, 0.07248, 0.9592, 0.1305, 0.9612, 0.1308, 0.9568, 0.1305, 0.9612, 0.1832, 0.9574, 0.1828, 0.9514, 0.1308, 0.9568, 0.1832, 0.9574, 0.2438, 0.9513, 0.244, 0.9423, 0.1828, 0.9514, 0.2438, 0.9513, 0.3056, 0.9486, 0.3041, 0.9388, 0.244, 0.9423, 0.3041, 0.9388, 0.3056, 0.9486, 0.3251, 0.9473, 0.324, 0.9364, 0.2332, 0.8759, 0.244, 0.9423, 0.3041, 0.9388, 0.2779, 0.8578, 0.1679, 0.9069, 0.1828, 0.9514, 0.244, 0.9423, 0.2332, 0.8759, 0.1211, 0.9326, 0.1308, 0.9568, 0.1828, 0.9514, 0.1679, 0.9069, 0.1211, 0.9326, 0.07248, 0.9592, 0.1308, 0.9568, 0.9109, 0.7322, 0.9185, 0.7371, 0.9243, 0.7255, 0.9171, 0.7216, 0.6102, 0.1432, 0.6003, 0.1636, 0.6043, 0.1638, 0.5927, 0.1738, 0.5658, 0.1989, 0.573, 0.2101, 0.598, 0.1799, 0.6043, 0.1638, 0.6003, 0.1636, 0.5927, 0.1738, 0.598, 0.1799, 0.6835, 0.381, 0.7233, 0.4094, 0.7319, 0.3964, 0.6932, 0.3665, 0.6743, 0.395, 0.7148, 0.4221, 0.7233, 0.4094, 0.6835, 0.381, 0.6634, 0.4116, 0.704, 0.4382, 0.7148, 0.4221, 0.6743, 0.395, 0.6932, 0.3665, 0.7319, 0.3964, 0.7417, 0.3809, 0.7034, 0.3508, 0.7233, 0.4094, 0.7677, 0.4398, 0.7763, 0.4268, 0.7319, 0.3964, 0.7148, 0.4221, 0.7591, 0.4521, 0.7677, 0.4398, 0.7233, 0.4094, 0.704, 0.4382, 0.7484, 0.4677, 0.7591, 0.4521, 0.7148, 0.4221, 0.7319, 0.3964, 0.7763, 0.4268, 0.7867, 0.4106, 0.7417, 0.3809, 0.7677, 0.4398, 0.8106, 0.4639, 0.8189, 0.4471, 0.7763, 0.4268, 0.7591, 0.4521, 0.8021, 0.4804, 0.8106, 0.4639, 0.7677, 0.4398, 0.7484, 0.4677, 0.7912, 0.5, 0.8021, 0.4804, 0.7591, 0.4521, 0.7763, 0.4268, 0.8189, 0.4471, 0.8278, 0.4263, 0.7867, 0.4106, 0.8106, 0.4639, 0.8412, 0.4799, 0.8686, 0.4544, 0.8189, 0.4471, 0.8021, 0.4804, 0.8312, 0.4983, 0.8412, 0.4799, 0.8106, 0.4639, 0.7912, 0.5, 0.8212, 0.524, 0.8312, 0.4983, 0.8021, 0.4804, 0.8189, 0.4471, 0.8686, 0.4544, 0.8903, 0.432, 0.8278, 0.4263, 0.8291, 0.5419, 0.834, 0.5396, 0.831, 0.5228, 0.8212, 0.524, 0.8212, 0.524, 0.831, 0.5228, 0.8312, 0.4983, 0.454, 0.3098, 0.4566, 0.3288, 0.462, 0.3473, 0.473, 0.3122, 0.7965, 0.8068, 0.8038, 0.831, 0.8249, 0.8231, 0.8184, 0.8025, 0.4009, 0.2571, 0.425, 0.2695, 0.4475, 0.2295, 0.4221, 0.2227, 0.321, 0.2237, 0.3457, 0.2602, 0.3672, 0.2284, 0.3384, 0.1973, 0.4564, 0.211, 0.4475, 0.2295, 0.473, 0.2322, 0.4781, 0.2153, 0.4967, 0.2345, 0.473, 0.2322, 0.4524, 0.274, 0.481, 0.2772, 0.4475, 0.2295, 0.425, 0.2695, 0.4524, 0.274, 0.473, 0.2322, 0.481, 0.2772, 0.4524, 0.274, 0.454, 0.3098, 0.473, 0.3122, 0.425, 0.2695, 0.4056, 0.3059, 0.4412, 0.3106, 0.4524, 0.274, 0.6393, 0.3499, 0.6504, 0.3335, 0.6135, 0.29, 0.5887, 0.3117, 0.6319, 0.2783, 0.6135, 0.29, 0.6504, 0.3335, 0.6623, 0.3177, 0.6205, 0.2458, 0.6029, 0.2529, 0.6135, 0.29, 0.6319, 0.2783, 0.616, 0.1835, 0.6057, 0.1827, 0.6026, 0.2131, 0.6176, 0.2123, 0.6107, 0.1614, 0.6057, 0.1827, 0.616, 0.1835, 0.6171, 0.1574, 0.6171, 0.1574, 0.6102, 0.1432, 0.6107, 0.1614, 0.6102, 0.1432, 0.6043, 0.1638, 0.6107, 0.1614, 0.598, 0.1799, 0.573, 0.2101, 0.6026, 0.2131, 0.6057, 0.1827, 0.6176, 0.2123, 0.6026, 0.2131, 0.6029, 0.2529, 0.6205, 0.2458, 0.6135, 0.29, 0.6029, 0.2529, 0.5741, 0.266, 0.5887, 0.3117, 0.6029, 0.2529, 0.6026, 0.2131, 0.573, 0.2101, 0.5741, 0.266, 0.573, 0.2101, 0.5346, 0.2278, 0.5255, 0.2825, 0.5741, 0.266, 0.5255, 0.2825, 0.5887, 0.3117, 0.5741, 0.266, 0.6932, 0.3665, 0.7034, 0.3508, 0.6623, 0.3177, 0.6504, 0.3335, 0.8486, 0.4864, 0.8585, 0.4993, 0.8752, 0.4922, 0.8709, 0.4752, 0.9006, 0.4754, 0.8982, 0.4916, 0.9086, 0.4936, 0.9127, 0.478, 0.9127, 0.478, 0.9086, 0.4936, 0.9271, 0.502, 0.935, 0.4921, 0.935, 0.4921, 0.9271, 0.502, 0.9541, 0.5196, 0.9549, 0.5108, 0.831, 0.5228, 0.834, 0.5396, 0.8374, 0.5425, 0.8347, 0.5234, 0.8486, 0.4864, 0.8412, 0.4799, 0.8312, 0.4983, 0.8386, 0.5027, 0.8709, 0.4752, 0.8686, 0.4544, 0.8412, 0.4799, 0.8486, 0.4864, 0.8709, 0.4752, 0.8752, 0.4922, 0.8876, 0.4909, 0.8871, 0.4743, 0.885, 0.4554, 0.8686, 0.4544, 0.8709, 0.4752, 0.8871, 0.4743, 0.9006, 0.4754, 0.9013, 0.4622, 0.885, 0.4554, 0.8871, 0.4743, 0.9006, 0.4754, 0.9127, 0.478, 0.9158, 0.4682, 0.9013, 0.4622, 0.899, 0.4383, 0.9013, 0.4622, 0.9158, 0.4682, 0.9313, 0.4558, 0.8871, 0.4743, 0.8876, 0.4909, 0.8982, 0.4916, 0.9006, 0.4754, 0.9127, 0.478, 0.935, 0.4921, 0.9375, 0.4829, 0.9158, 0.4682, 0.935, 0.4921, 0.9549, 0.5108, 0.9576, 0.5015, 0.9375, 0.4829, 0.9313, 0.4558, 0.9158, 0.4682, 0.9375, 0.4829, 0.9512, 0.4681, 0.9796, 0.5282, 0.9549, 0.5108, 0.9541, 0.5196, 0.9512, 0.4681, 0.9375, 0.4829, 0.9576, 0.5015, 0.965, 0.492, 0.8386, 0.5027, 0.8312, 0.4983, 0.831, 0.5228, 0.8347, 0.5234, 0.8903, 0.432, 0.8686, 0.4544, 0.885, 0.4554, 0.8903, 0.432, 0.885, 0.4554, 0.9013, 0.4622, 0.899, 0.4383, 0.9796, 0.5282, 0.9576, 0.5015, 0.9549, 0.5108, 0.9796, 0.5282, 0.965, 0.492, 0.9576, 0.5015, 0.3041, 0.9388, 0.324, 0.9364, 0.3106, 0.8453, 0.2779, 0.8578, 0.3713, 0.9065, 0.3538, 0.8305, 0.3106, 0.8453, 0.324, 0.9364, 0.02137, 0.0425, 0.007488, 0.03754, 0.04775, 0.06666, 0.05381, 0.05555, 0.6107, 0.1614, 0.6043, 0.1638, 0.598, 0.1799, 0.6057, 0.1827, 0.407, 0.9305, 0.3756, 0.9335, 0.3764, 0.9455, 0.4077, 0.9445, 0.09157, 0.05777, 0.05742, 0.04871, 0.05381, 0.05555, 0.0824, 0.07077, 0.3107, 0.1677, 0.3384, 0.1973, 0.3459, 0.1861, 0.3756, 0.9335, 0.324, 0.9364, 0.3251, 0.9473, 0.3764, 0.9455, 0.05742, 0.04871, 0.06146, 0.03725, 0.007488, 0.03754, 0.02137, 0.0425, 0.0824, 0.07077, 0.05381, 0.05555, 0.04775, 0.06666, 0.07348, 0.08353, 0.8331, 0.5423, 0.834, 0.5396, 0.8291, 0.5419, 0.834, 0.5396, 0.8331, 0.5423, 0.8374, 0.5425, 0.8405, 0.5241, 0.8347, 0.5234, 0.8374, 0.5425, 0.8405, 0.5241, 0.8486, 0.5088, 0.8386, 0.5027, 0.8347, 0.5234, 0.8331, 0.5423, 0.8291, 0.5419, 0.8342, 0.5461, 0.8342, 0.5461, 0.8374, 0.5425, 0.8331, 0.5423, 0.4412, 0.3106, 0.4247, 0.3556, 0.4437, 0.3522, 0.441, 0.3325, 0.7866, 0.9572, 0.8199, 0.9618, 0.7849, 0.9405])
me_plane_000.materials.append(mat_steeldagger)
me_plane_000.use_remesh_preserve_volume = False
me_plane_000.use_remesh_preserve_attributes = False
me_plane_000.use_mirror_vertex_groups = False
me_plane_000.update()
me_claw_001 = bpy.data.meshes.new('Claw.001')
me_claw_001.from_pydata([(-0.5454, -0.6294, -0.3543), (-0.506, -0.7963, -0.4332), (-0.4643, 0.1241, -0.286), (-0.553, -0.6927, -0.3642), (-0.5592, -0.6974, -0.2797), (-0.488, -0.7794, -0.2579), (-0.4875, -0.6233, -0.3664), (-0.439, -0.6889, -0.2533), (-0.4821, -0.6852, -0.3832), (-0.5244, -0.7699, -0.2263), (-0.5021, -0.7572, -0.43), (-0.4154, -0.7837, -0.2078), (-0.4393, -0.7412, -0.1874), (-0.4976, -0.7685, -0.2864), (-0.4754, -0.7003, -0.2068), (-0.4931, -0.9401, -0.2752), (-0.4948, -0.7687, -0.3358), (-0.4226, -0.7313, -0.2144), (-0.4047, -0.7667, -0.1912), (-0.5471, -0.8153, -0.3993), (-0.4972, -0.8112, -0.3877), (-0.5084, -0.8171, -0.3077), (-0.5027, -0.817, -0.363), (-0.5599, -0.8194, -0.3025), (-0.5223, -0.7068, -0.2282), (-0.5084, -0.8141, -0.2546), (-0.5572, -0.817, -0.2736), (-0.5324, -0.8181, -0.2286), (-0.4846, -0.7668, -0.3907), (-0.5505, -0.6312, -0.2971), (-0.5185, -0.6264, -0.2547), (-0.479, -0.6288, -0.3085), (-0.5085, -0.6264, -0.4003), (-0.3971, -0.825, -0.1722), (-0.3813, -0.7918, -0.1858), (-0.4961, -0.9455, -0.2393), (-0.4833, -0.9334, -0.2592), (-0.4475, -0.7579, -0.1856), (-0.5561, -0.7676, -0.3657), (-0.4868, -0.7308, -0.2139), (-0.4985, -0.6806, -0.4223), (-0.5263, -0.8038, -0.4339), (-0.4869, -0.6812, -0.4005), (-0.5032, -0.9319, -0.2376), (-0.552, -0.7004, -0.2507), (-0.5129, -0.8153, -0.2422), (-0.4185, -0.9531, -0.3699), (-0.4333, -0.9555, -0.3155), (-0.5572, -0.6933, -0.3316), (-0.5061, -0.827, -0.3343), (-0.4426, -0.96, -0.3334), (-0.5229, -0.6268, -0.4011), (-0.5492, -0.6931, -0.3914), (-0.4867, -0.7604, -0.4155), (-0.4503, -0.6832, -0.2271), (-0.5594, -0.7672, -0.3337), (-0.4793, -0.7054, -0.329), (-0.5609, -0.7684, -0.2734), (-0.5618, -0.7952, -0.3004), (-0.4794, -0.6924, -0.3582), (-0.4568, -0.7475, -0.2672), (-0.5563, -0.7698, -0.2452), (-0.401, -0.8143, -0.1925), (-0.4887, -0.6299, -0.2721), (-0.5533, -0.6308, -0.3146), (-0.4889, -0.9221, -0.2595), (-0.4201, -0.9819, -0.3166), (-0.4969, -0.9234, -0.2739), (-0.4318, -0.925, -0.3676), (-0.5163, -0.8127, -0.2788), (-0.4375, -0.9294, -0.3865), (-0.5625, -0.7656, -0.3019), (-0.422, -0.7864, -0.1714), (-0.4032, -0.7661, -0.1774), (-0.5046, -0.8207, -0.415), (-0.4069, -0.7718, -0.2037), (-0.4984, -0.7679, -0.3121), (-0.5514, -0.7646, -0.3976), (-0.5551, -0.7973, -0.3676), (-0.507, -0.7992, -0.3068), (-0.5013, -0.7992, -0.3609), (-0.5547, -0.8315, -0.3345), (-0.5532, -0.8165, -0.2422), (-0.4956, -0.7802, -0.2395), (-0.502, -0.8009, -0.2553), (-0.5596, -0.7961, -0.272), (-0.5334, -0.8033, -0.2271), (-0.4967, -0.8039, -0.4143), (-0.5225, -0.7567, -0.4302), (-0.5513, -0.7937, -0.3984), (-0.5025, -0.7813, -0.4331), (-0.4907, -0.7975, -0.3901), (-0.4839, -0.5865, -0.3116), (-0.5156, -0.586, -0.2626), (-0.4282, -0.7287, -0.1978), (-0.5532, -0.5902, -0.297), (-0.5557, -0.5905, -0.3543), (-0.4927, -0.624, -0.3879), (-0.5102, -0.5901, -0.4045), (-0.4837, -0.5839, -0.3652), (-0.5447, -0.6281, -0.2748), (-0.5498, -0.6308, -0.3316), (-0.4828, -0.6243, -0.3383), (-0.4853, -0.9365, -0.2488), (-0.5117, -0.8892, -0.2963), (-0.4336, -0.7564, -0.2298), (-0.4784, -0.756, -0.2229), (-0.4328, -0.9767, -0.3017), (-0.4338, -0.9267, -0.3546), (-0.5507, -0.8215, -0.368), (-0.4898, -0.7685, -0.3621), (-0.5221, -0.6886, -0.4234), (-0.4907, -0.9248, -0.2474), (-0.4349, -0.9482, -0.3541), (-0.5566, -0.5898, -0.3167), (-0.4245, -0.7387, -0.2279), (-0.3895, -0.7966, -0.1951), (-0.4303, -0.792, -0.1809), (-0.3774, -0.7902, -0.1645), (-0.4375, -0.9551, -0.3017), (-0.4314, -0.9452, -0.3857), (-0.5605, -0.694, -0.3029), (-0.5075, -0.8314, -0.3993), (-0.5594, -0.7978, -0.333), (-0.5558, -0.7963, -0.2416), (-0.5073, -0.8006, -0.2417), (-0.491, -0.7904, -0.4139), (-0.5235, -0.7862, -0.4325), (-0.4922, -0.5854, -0.3901), (-0.481, -0.586, -0.3356), (-0.5007, -0.5862, -0.284), (-0.5439, -0.5896, -0.2783), (-0.5557, -0.5907, -0.3283), (-0.5249, -0.5901, -0.4053), (-0.4327, -0.9768, -0.3305), (-0.5102, -0.8001, -0.3334), (-0.5051, -0.7997, -0.2807), (-0.5547, -0.5904, -0.3767), (-0.4683, -0.711, -0.3054), (-0.4413, -0.7162, -0.2664), (-0.5428, -0.6278, -0.376), (-0.4965, -0.8488, -0.4345), (-0.504, -0.8589, -0.4052), (-0.5089, -0.8569, -0.443), (-0.4958, -0.849, -0.4205), (-0.5131, -0.8802, -0.4188), (-0.5387, -0.8837, -0.3693), (-0.5054, -0.8777, -0.3635), (-0.5065, -0.8814, -0.3496), (-0.5136, -0.8806, -0.3854), (-0.5344, -0.8842, -0.3494), (-0.5288, -0.8821, -0.3882), (-0.5204, -0.8787, -0.2953), (-0.5072, -0.8743, -0.3123), (-0.5365, -0.8909, -0.3079), (-0.5199, -0.8839, -0.3293), (-0.5336, -0.89, -0.2935), (-0.533, -0.8867, -0.3258), (-0.5019, -0.8762, -0.256), (-0.5391, -0.8799, -0.2678), (-0.5228, -0.8781, -0.2331), (-0.5111, -0.8739, -0.2684), (-0.5074, -0.8766, -0.244), (-0.5397, -0.8801, -0.2458), (-0.5313, -0.8358, -0.4122), (-0.5086, -0.8202, -0.4313), (-0.4739, -0.92, -0.3512), (-0.4726, -0.9118, -0.367), (-0.5196, -0.8226, -0.4365), (-0.5426, -0.8483, -0.3493), (-0.5388, -0.8437, -0.3878), (-0.5228, -0.8432, -0.3841), (-0.5452, -0.8485, -0.3696), (-0.5083, -0.8437, -0.3633), (-0.5174, -0.8488, -0.3448), (-0.5387, -0.8466, -0.289), (-0.529, -0.8419, -0.2925), (-0.5469, -0.8484, -0.3258), (-0.5071, -0.8411, -0.3102), (-0.548, -0.8471, -0.3051), (-0.5266, -0.8491, -0.3287), (-0.5462, -0.8471, -0.2427), (-0.5145, -0.8427, -0.2674), (-0.5427, -0.8459, -0.2672), (-0.5054, -0.8418, -0.2548), (-0.528, -0.8453, -0.2301), (-0.5114, -0.8439, -0.2424), (-0.492, -0.8546, -0.4369), (-0.521, -0.8717, -0.4174), (-0.4856, -0.885, -0.4435), (-0.4902, -0.898, -0.4197), (-0.4755, -0.9173, -0.3878), (-0.5033, -0.8637, -0.444), (-0.5278, -0.9001, -0.3693), (-0.4834, -0.9055, -0.3667), (-0.4841, -0.913, -0.3517), (-0.5232, -0.9002, -0.353), (-0.5206, -0.8947, -0.3884), (-0.4851, -0.9125, -0.3874), (-0.4807, -0.9371, -0.2987), (-0.4806, -0.9312, -0.3152), (-0.4984, -0.9562, -0.3116), (-0.4904, -0.9362, -0.3335), (-0.497, -0.9532, -0.2979), (-0.497, -0.953, -0.3306), (-0.4997, -0.8873, -0.2576), (-0.5345, -0.8929, -0.2683), (-0.5183, -0.891, -0.233), (-0.5073, -0.8882, -0.2698), (-0.5053, -0.888, -0.2451), (-0.5351, -0.8933, -0.2469), (-0.5247, -0.9056, -0.2944), (-0.4058, -0.8054, -0.1646), (-0.3923, -0.7975, -0.1611), (-0.4136, -0.7732, -0.1694), (-0.4682, -0.9691, -0.2771), (-0.4588, -0.964, -0.2613), (-0.4607, -0.965, -0.2511), (-0.4639, -0.9934, -0.2639), (-0.4642, -0.9811, -0.249), (-0.5113, -0.9486, -0.2715), (-0.4415, -0.9064, -0.4186), (-0.4497, -0.774, -0.1959), (-0.3991, -0.8267, -0.1609), (-0.4768, -0.9416, -0.3701), (-0.5069, -0.8882, -0.3846), (-0.5001, -0.8856, -0.3648), (-0.5002, -0.891, -0.3507), (-0.4911, -0.9312, -0.37), (-0.4901, -0.933, -0.3513), (-0.4871, -0.9253, -0.3892), (-0.4777, -0.9035, -0.4203), (-0.4356, -0.9003, -0.4384), (-0.4748, -0.8902, -0.4441), (-0.4689, -0.8723, -0.438), (-0.478, -0.8706, -0.4381), (-0.4432, -0.882, -0.4388), (-0.4496, -0.8897, -0.4123), (-0.4754, -0.8809, -0.4109), (-0.4758, -0.9333, -0.389), (-0.4778, -0.942, -0.3518), (-0.5334, -0.8307, -0.4286), (-0.4893, -0.8967, -0.438), (-0.5181, -0.8684, -0.4382), (-0.5109, -0.8769, -0.4388), (-0.4272, -0.9058, -0.4285), (-0.4776, -0.9019, -0.4358), (-0.5382, -0.6269, -0.3935), (-0.543, -0.8112, -0.4244), (-0.5426, -0.6924, -0.4123), (-0.5454, -0.7635, -0.4208), (-0.5468, -0.7913, -0.4226), (-0.5453, -0.5903, -0.3976), (-0.427, -0.7921, -0.1967), (-0.4422, -0.7704, -0.2105), (-0.4707, -0.761, -0.2331), (-0.5257, -0.9036, -0.3269), (-0.5043, -0.8858, -0.3122), (-0.5284, -0.9072, -0.3086), (-0.5123, -0.8982, -0.3298), (-0.4723, -0.9397, -0.2996), (-0.4712, -0.9386, -0.3155), (-0.4798, -0.9641, -0.3128), (-0.4767, -0.9441, -0.3335), (-0.4786, -0.9622, -0.299), (-0.4781, -0.9616, -0.3308), (-0.4911, -0.8541, -0.4214), (-0.4687, -0.8716, -0.4238), (-0.4429, -0.8804, -0.4256), (-0.4775, -0.8696, -0.4233), (-0.4964, -0.8668, -0.408), (-0.4835, -0.879, -0.4109), (-0.5089, -0.9519, -0.2547), (-0.5204, -0.9366, -0.2521), (-0.5184, -0.9324, -0.272), (-0.4678, -0.9883, -0.2739), (-0.3662, -0.8254, -0.1718), (-0.3667, -0.8268, -0.1543), (-0.4784, -0.1503, -0.3994), (-0.4829, -0.5221, -0.3119), (-0.5187, -0.518, -0.2643), (-0.5564, -0.5244, -0.2964), (-0.5523, -0.5308, -0.3555), (-0.5104, -0.5343, -0.3994), (-0.4826, -0.5251, -0.3675), (-0.5556, -0.526, -0.3168), (-0.4925, -0.5285, -0.3849), (-0.4796, -0.5241, -0.3368), (-0.5022, -0.5188, -0.2834), (-0.5435, -0.521, -0.271), (-0.5541, -0.5282, -0.3287), (-0.5257, -0.5352, -0.4021), (-0.5486, -0.533, -0.3787), (-0.5438, -0.5355, -0.3976), (-0.4573, -0.007375, -0.2882), (-0.5078, -0.01921, -0.2088), (-0.5638, -0.01676, -0.2624), (-0.5825, -0.006615, -0.3642), (-0.4977, -0.002512, -0.4243), (-0.461, 0.00218, -0.3822), (-0.5776, -0.01061, -0.2985), (-0.474, 0.0001165, -0.408), (-0.4521, -0.0005713, -0.33), (-0.4734, -0.01562, -0.2398), (-0.5434, -0.02045, -0.2201), (-0.5855, -0.006896, -0.3291), (-0.5227, -0.006925, -0.4269), (-0.5765, -0.006461, -0.3944), (-0.5534, -0.007089, -0.4203), (-0.5681, -0.157, -0.3916), (-0.5167, -0.1686, -0.2231), (-0.4879, -0.1659, -0.2522), (-0.5241, -0.1533, -0.4284), (-0.5509, -0.1547, -0.4214), (-0.466, -0.1509, -0.3748), (-0.4622, -0.1575, -0.3344), (-0.4969, -0.1529, -0.4196), (-0.581, -0.1638, -0.3289), (-0.574, -0.1603, -0.3606), (-0.5463, -0.1689, -0.2302), (-0.5626, -0.1697, -0.2628), (-0.5755, -0.1654, -0.2962), (-0.4617, -0.1621, -0.2938), (-0.5148, 0.1234, -0.2151), (-0.5578, 0.1192, -0.2648), (-0.5679, 0.1188, -0.3624), (-0.5048, 0.1229, -0.4183), (-0.4681, 0.1276, -0.3791), (-0.5679, 0.1197, -0.3013), (-0.481, 0.1255, -0.4032), (-0.4591, 0.1248, -0.3306), (-0.4805, 0.1245, -0.2441), (-0.5399, 0.12, -0.2254), (-0.5709, 0.1185, -0.3298), (-0.5221, 0.1185, -0.4207), (-0.5619, 0.1189, -0.3905), (-0.5477, 0.1183, -0.4146)], [], [(247, 252, 133, 51), (0, 101, 132, 96), (1, 41, 127, 90), (1, 90, 126, 87), (54, 63, 30, 14), (133, 291, 283, 98), (99, 284, 287, 129), (128, 286, 284, 99), (137, 292, 293, 252), (130, 288, 280, 93), (4, 57, 61, 44), (138, 31, 7, 139), (8, 6, 59), (100, 29, 4, 44), (5, 83, 125, 84), (40, 32, 97, 42), (6, 99, 129, 102), (6, 97, 128, 99), (224, 46, 113, 240), (224, 239, 120, 46), (175, 26, 23, 179), (39, 14, 30, 24), (9, 86, 125, 83), (71, 57, 4, 121), (4, 29, 64, 121), (11, 75, 116, 62), (52, 3, 0, 140), (247, 51, 111, 249), (13, 60, 5), (68, 108, 113, 46), (97, 6, 8, 42), (83, 255, 106, 9), (7, 17, 115, 139), (7, 31, 63, 54), (1, 87, 74, 165), (1, 165, 168, 41), (56, 102, 31, 138), (248, 251, 127, 41), (85, 58, 23, 26), (80, 91, 28, 110), (20, 87, 126, 91), (22, 173, 171, 20), (205, 65, 67, 208), (119, 107, 66, 47), (262, 265, 134, 66), (205, 209, 112, 65), (25, 84, 125, 45), (26, 82, 124, 85), (27, 86, 124, 82), (27, 45, 125, 86), (207, 43, 112, 209), (78, 123, 55, 38), (78, 38, 77, 89), (251, 250, 88, 127), (10, 53, 126, 90), (10, 90, 127, 88), (102, 56, 59, 6), (28, 91, 126, 53), (101, 0, 3, 48), (64, 114, 132, 101), (29, 100, 131, 95), (92, 130, 63, 31), (30, 93, 131, 100), (30, 63, 130, 93), (252, 293, 291, 133), (31, 102, 129, 92), (32, 40, 111, 51), (32, 98, 128, 97), (32, 51, 133, 98), (78, 109, 81, 123), (263, 50, 134, 265), (177, 179, 23, 81), (22, 80, 135, 49), (57, 71, 58, 85), (0, 96, 137, 140), (105, 60, 139, 115), (35, 103, 112, 43), (36, 65, 112, 103), (56, 138, 13, 76), (42, 8, 28, 53), (59, 110, 28, 8), (166, 195, 229, 240), (101, 48, 121, 64), (249, 111, 88, 250), (3, 52, 77, 38), (10, 88, 111, 40), (3, 38, 55, 48), (29, 95, 114, 64), (16, 135, 80, 110), (115, 75, 11, 105), (18, 34, 116, 75), (18, 73, 118, 34), (21, 49, 135, 79), (261, 47, 50, 263), (80, 22, 20, 91), (139, 60, 13, 138), (60, 105, 254, 255), (221, 245, 268, 237), (228, 224, 240, 229), (165, 74, 144, 141), (165, 141, 143, 168), (174, 169, 150, 148), (172, 170, 151, 146), (172, 146, 150, 169), (182, 183, 26, 69), (180, 155, 157, 177), (179, 177, 157, 154), (179, 154, 156, 175), (178, 153, 155, 180), (104, 211, 203, 199), (178, 176, 152, 153), (110, 59, 16), (185, 160, 162, 186), (185, 181, 163, 160), (184, 186, 162, 158), (184, 158, 161, 182), (23, 58, 123, 81), (42, 53, 10, 40), (17, 7, 54, 94), (18, 75, 115, 17), (76, 16, 59, 56), (248, 41, 168, 241), (158, 205, 208, 161), (13, 136, 79, 76), (20, 171, 170, 19), (76, 79, 135, 16), (25, 45, 186, 184), (27, 82, 181, 185), (27, 185, 186, 45), (145, 270, 142, 188), (241, 168, 143, 243), (78, 89, 19, 109), (187, 192, 143, 141), (194, 167, 191, 198), (175, 176, 69, 26), (226, 194, 198, 225), (148, 150, 196, 227), (259, 202, 204, 256), (258, 256, 204, 201), (258, 201, 203, 211), (257, 200, 202, 259), (229, 195, 227, 196), (257, 104, 199, 200), (160, 207, 209, 162), (160, 163, 210, 207), (161, 208, 206, 159), (159, 206, 210, 163), (158, 162, 209, 205), (36, 15, 67, 65), (121, 48, 55, 71), (5, 84, 136, 13), (37, 12, 14, 39), (71, 55, 123, 58), (119, 260, 264, 107), (94, 54, 14, 12), (73, 214, 213, 118), (36, 216, 215, 15), (103, 217, 216, 36), (219, 217, 103, 35), (43, 207, 210, 273), (61, 57, 85, 124), (86, 9, 61, 124), (44, 24, 30, 100), (44, 61, 9, 24), (222, 117, 72, 37), (253, 117, 222, 254), (9, 106, 39, 24), (73, 94, 12, 214), (73, 18, 17, 94), (37, 39, 106, 222), (223, 212, 72, 117), (212, 213, 214, 72), (37, 72, 214, 12), (20, 19, 164, 122), (109, 172, 169, 81), (109, 19, 170, 172), (171, 149, 151, 170), (153, 152, 104, 257), (25, 184, 182, 69), (21, 69, 176, 178), (79, 136, 69, 21), (152, 156, 211, 104), (84, 25, 69, 136), (146, 193, 196, 150), (146, 151, 197, 193), (147, 148, 227, 226), (149, 225, 197, 151), (193, 197, 230, 228), (193, 228, 229, 196), (176, 175, 156, 152), (191, 239, 230, 198), (225, 198, 230, 197), (70, 120, 239, 191), (173, 174, 148, 147), (22, 49, 174, 173), (226, 227, 195, 194), (234, 233, 189, 235), (192, 187, 235, 189), (242, 246, 231, 190), (245, 246, 233, 232), (228, 230, 239, 224), (231, 238, 271, 190), (182, 161, 159, 183), (167, 166, 108, 68), (189, 233, 246, 242), (143, 192, 244, 243), (164, 241, 243, 188), (192, 189, 242, 244), (52, 249, 250, 77), (89, 77, 250, 251), (19, 89, 251, 248), (140, 247, 249, 52), (140, 137, 252, 247), (19, 248, 241, 164), (255, 254, 222, 106), (5, 60, 255, 83), (11, 253, 254, 105), (167, 68, 70, 191), (34, 276, 116), (154, 258, 211, 156), (154, 157, 256, 258), (155, 259, 256, 157), (153, 257, 259, 155), (200, 261, 263, 202), (202, 263, 265, 204), (201, 204, 265, 262), (201, 262, 264, 203), (174, 49, 81, 169), (200, 199, 260, 261), (199, 203, 264, 260), (261, 260, 119, 47), (235, 187, 266, 269), (234, 235, 269, 267), (144, 266, 187, 141), (21, 178, 180, 49), (215, 216, 218, 275), (108, 166, 240, 113), (269, 266, 270, 271), (267, 269, 271, 238), (35, 43, 273, 272), (142, 270, 266, 144), (243, 244, 145, 188), (194, 195, 166, 167), (122, 142, 144, 74), (15, 220, 274, 67), (272, 273, 274, 220), (206, 274, 273, 210), (67, 274, 206, 208), (26, 183, 181, 82), (183, 159, 163, 181), (220, 275, 218, 272), (219, 35, 272, 218), (275, 220, 15, 215), (236, 234, 267, 268), (236, 232, 233, 234), (177, 81, 49, 180), (217, 219, 218, 216), (237, 238, 231, 221), (190, 271, 270, 145), (147, 226, 225, 149), (20, 122, 74, 87), (122, 164, 188, 142), (237, 268, 267, 238), (245, 232, 236, 268), (277, 213, 212, 223), (34, 118, 277, 276), (62, 33, 253, 11), (33, 223, 117, 253), (62, 116, 276, 33), (213, 277, 118), (276, 277, 223, 33), (68, 46, 120, 70), (262, 66, 107, 264), (173, 147, 149, 171), (221, 231, 246, 245), (244, 242, 190, 145), (50, 47, 66, 134), (312, 306, 298, 316), (314, 299, 302, 315), (278, 301, 299, 314), (309, 307, 308, 313), (311, 303, 295, 310), (313, 308, 306, 312), (98, 283, 286, 128), (132, 290, 282, 96), (96, 282, 292, 137), (131, 289, 281, 95), (95, 281, 285, 114), (92, 279, 288, 130), (93, 280, 289, 131), (129, 287, 279, 92), (114, 285, 290, 132), (301, 329, 327, 299), (307, 335, 336, 308), (303, 331, 323, 295), (333, 328, 324, 332, 323, 331, 2, 330, 327, 329, 326, 334, 336, 335, 325), (308, 336, 334, 306), (299, 327, 330, 302), (316, 298, 301, 278), (317, 305, 297, 318), (318, 297, 307, 309), (319, 304, 296, 320), (320, 296, 300, 321), (322, 294, 303, 311), (310, 295, 304, 319), (315, 302, 294, 322), (321, 300, 305, 317), (285, 321, 317, 290), (287, 315, 322, 279), (280, 310, 319, 289), (279, 322, 311, 288), (281, 320, 321, 285), (289, 319, 320, 281), (282, 318, 309, 292), (290, 317, 318, 282), (283, 316, 278, 286), (293, 313, 312, 291), (288, 311, 310, 280), (292, 309, 313, 293), (286, 278, 314, 284), (284, 314, 315, 287), (291, 312, 316, 283), (306, 334, 326, 298), (298, 326, 329, 301), (305, 333, 325, 297), (297, 325, 335, 307), (304, 332, 324, 296), (296, 324, 328, 300), (294, 2, 331, 303), (295, 323, 332, 304), (302, 330, 2, 294), (300, 328, 333, 305)])
me_claw_001.polygons.foreach_set('use_smooth', [True] * 332)
_uv = me_claw_001.uv_layers.new(name='UVMap')
_uv.uv.foreach_set('vector', [0.1686, 0.5613, 0.1076, 0.6022, 0.1137, 0.6079, 0.1738, 0.5679, 0.152, 0.5401, 0.1276, 0.5087, 0.06089, 0.5546, 0.08706, 0.583, 0.4762, 0.5661, 0.4862, 0.5484, 0.4586, 0.525, 0.4483, 0.5479, 0.4762, 0.5661, 0.4483, 0.5479, 0.4408, 0.5703, 0.4678, 0.5837, 0.1403, 0.7828, 0.004765, 0.04397, 0.04424, 0.4082, 0.0, 0.0, 0.1137, 0.6079, 0.1137, 0.6079, 0.1365, 0.6295, 0.1365, 0.6295, 0.01516, 0.6929, 0.01516, 0.6929, 0.009073, 0.7364, 0.009073, 0.7364, 0.02189, 0.6499, 0.02189, 0.6499, 0.01516, 0.6929, 0.01516, 0.6929, 0.1015, 0.5965, 0.1015, 0.5965, 0.1076, 0.6022, 0.1076, 0.6022, 0.005512, 0.457, 0.005512, 0.457, 0.01017, 0.4667, 0.01017, 0.4667, 0.2243, 0.3771, 0.2833, 0.3389, 0.2695, 0.2969, 0.1987, 0.3372, 0.04938, 0.2057, 0.1927, 0.8027, 0.0, 0.0, 0.0, 0.0, 0.08346, 0.7046, 0.0, 0.0, 0.0, 0.0, 0.08024, 0.4454, 0.0, 0.0, 0.2243, 0.3771, 0.0, 0.0, 0.3282, 0.8616, 0.2997, 0.889, 0.3577, 0.9036, 0.3751, 0.8744, 0.3132, 0.566, 0.2467, 0.5589, 0.1906, 0.5906, 0.0, 0.0, 0.08346, 0.7046, 0.01516, 0.6929, 0.009073, 0.7364, 0.0779, 0.7431, 0.08346, 0.7046, 0.08894, 0.667, 0.02189, 0.6499, 0.01516, 0.6929, 0.6101, 0.4318, 0.6134, 0.4325, 0.623, 0.4153, 0.6199, 0.4138, 0.6101, 0.4318, 0.6091, 0.4513, 0.6123, 0.4511, 0.6134, 0.4325, 0.5641, 0.271, 0.0, 0.0, 0.4628, 0.176, 0.0, 0.0, 0.1827, 0.2711, 0.1893, 0.2284, 0.0, 0.0, 0.06129, 0.4245, 0.3385, 0.1888, 0.3945, 0.1741, 0.387, 0.1576, 0.3419, 0.1574, 0.0, 0.0, 0.2833, 0.3389, 0.0, 0.0, 0.0, 0.0, 0.0, 0.0, 0.2243, 0.3771, 0.103, 0.4753, 0.1161, 0.4931, 0.2317, 0.1443, 0.2527, 0.1118, 0.2116, 0.07525, 0.1945, 0.09621, 0.0, 0.0, 0.2961, 0.513, 0.0, 0.0, 0.152, 0.5401, 0.08175, 0.2774, 0.1635, 0.5548, 0.1738, 0.5679, 0.2041, 0.551, 0.3282, 0.8616, 0.0, 0.0, 0.0, 0.0, 0.4805, 0.7564, 0.0, 0.0, 0.623, 0.4153, 0.0, 0.0, 0.0, 0.0, 0.08894, 0.667, 0.08346, 0.7046, 0.212, 0.7131, 0.2997, 0.889, 0.0, 0.0, 0.3385, 0.1888, 0.3385, 0.1888, 0.0, 0.0, 0.1921, 0.8751, 0.2377, 0.9162, 0.2647, 0.8858, 0.1571, 0.8768, 0.0, 0.0, 0.004765, 0.04397, 0.1403, 0.7828, 0.4762, 0.5661, 0.4678, 0.5837, 0.4747, 0.5879, 0.4819, 0.5713, 0.4762, 0.5661, 0.4819, 0.5713, 0.4918, 0.5552, 0.4862, 0.5484, 0.0, 0.0, 0.0779, 0.7431, 0.0, 0.0, 0.04938, 0.2057, 0.4928, 0.5393, 0.4666, 0.5129, 0.4586, 0.525, 0.4862, 0.5484, 0.0, 0.0, 0.0, 0.0, 0.0, 0.0, 0.4628, 0.176, 0.0, 0.0, 0.3879, 0.7133, 0.3844, 0.6799, 0.0, 0.0, 0.4206, 0.6762, 0.4167, 0.6504, 0.3771, 0.6503, 0.3844, 0.6799, 0.4361, 0.7541, 0.4472, 0.7546, 0.4469, 0.7232, 0.4344, 0.7199, 0.4585, 0.8954, 0.4704, 0.8982, 0.4847, 0.8791, 0.4722, 0.8744, 0.0, 0.0, 0.6021, 0.2344, 0.0, 0.0, 0.4849, 0.8221, 0.5976, 0.2566, 0.6088, 0.2737, 0.6149, 0.2696, 0.6043, 0.2538, 0.4585, 0.8954, 0.4534, 0.9181, 0.4675, 0.9196, 0.4704, 0.8982, 0.4229, 0.8868, 0.3751, 0.8744, 0.3577, 0.9036, 0.411, 0.9134, 0.4628, 0.176, 0.4442, 0.1609, 0.4083, 0.1931, 0.4343, 0.2169, 0.4302, 0.1493, 0.3945, 0.1741, 0.4083, 0.1931, 0.4442, 0.1609, 0.4302, 0.1493, 0.4186, 0.1396, 0.387, 0.1576, 0.3945, 0.1741, 0.4482, 0.1276, 0.4542, 0.1204, 0.4459, 0.1102, 0.4391, 0.1175, 0.0, 0.0, 0.0, 0.0, 0.3082, 0.4007, 0.0, 0.0, 0.4746, 0.5009, 0.0, 0.0, 0.3326, 0.4526, 0.0, 0.0, 0.4389, 0.5183, 0.0, 0.0, 0.0, 0.0, 0.4192, 0.5116, 0.4109, 0.5379, 0.4087, 0.5635, 0.4408, 0.5703, 0.4483, 0.5479, 0.4109, 0.5379, 0.4483, 0.5479, 0.4586, 0.525, 0.4192, 0.5116, 0.0779, 0.7431, 0.0, 0.0, 0.0, 0.0, 0.08346, 0.7046, 0.3495, 0.6833, 0.3844, 0.6799, 0.3771, 0.6503, 0.3357, 0.651, 0.0, 0.0, 0.1276, 0.5087, 0.0, 0.0, 0.2767, 0.4751, 0.1161, 0.4931, 0.05224, 0.5415, 0.06089, 0.5546, 0.1276, 0.5087, 0.103, 0.4753, 0.08024, 0.4454, 0.02249, 0.491, 0.03938, 0.5221, 0.6376, 0.7402, 0.005512, 0.457, 0.004765, 0.04397, 0.07217, 0.7833, 0.06129, 0.4245, 0.01017, 0.4667, 0.02249, 0.491, 0.08024, 0.4454, 0.06129, 0.4245, 0.04608, 0.4099, 0.005512, 0.457, 0.01017, 0.4667, 0.1076, 0.6022, 0.1076, 0.6022, 0.1137, 0.6079, 0.1137, 0.6079, 0.07217, 0.7833, 0.0779, 0.7431, 0.009073, 0.7364, 0.004278, 0.7809, 0.1906, 0.5906, 0.2467, 0.5589, 0.2344, 0.5342, 0.1738, 0.5679, 0.1906, 0.5906, 0.1365, 0.6295, 0.1573, 0.6496, 0.2049, 0.6108, 0.1906, 0.5906, 0.1738, 0.5679, 0.1137, 0.6079, 0.1365, 0.6295, 0.0, 0.0, 0.5031, 0.4696, 0.0, 0.0, 0.0, 0.0, 0.6205, 0.2863, 0.625, 0.2824, 0.6149, 0.2696, 0.6088, 0.2737, 0.5784, 0.2943, 0.0, 0.0, 0.0, 0.0, 0.0, 0.0, 0.4377, 0.7882, 0.0, 0.0, 0.3955, 0.7533, 0.0, 0.0, 0.0, 0.0, 0.2833, 0.3389, 0.0, 0.0, 0.0, 0.0, 0.152, 0.5401, 0.08706, 0.583, 0.1015, 0.5965, 0.1635, 0.5548, 0.0, 0.0, 0.0, 0.0, 0.2647, 0.8858, 0.2647, 0.8858, 0.4749, 0.09316, 0.4782, 0.0764, 0.4459, 0.1102, 0.4542, 0.1204, 0.5166, 0.908, 0.4704, 0.8982, 0.4675, 0.9196, 0.5349, 0.9234, 0.0, 0.0, 0.0, 0.0, 0.0, 0.0, 0.3603, 0.8119, 0.0, 0.0, 0.212, 0.7131, 0.08346, 0.7046, 0.3495, 0.6833, 0.0, 0.0, 0.3599, 0.7167, 0.0, 0.0, 0.08346, 0.7046, 0.0, 0.0, 0.0, 0.0, 0.6167, 0.4124, 0.3084, 0.2062, 0.0, 0.0, 0.2518, 0.4294, 0.0, 0.0, 0.1161, 0.4931, 0.299, 0.5167, 0.2344, 0.5342, 0.2344, 0.5342, 0.1172, 0.2671, 0.2767, 0.4751, 0.2961, 0.513, 0.3636, 0.4993, 0.3326, 0.4526, 0.4109, 0.5379, 0.0, 0.0, 0.2344, 0.5342, 0.3068, 0.5418, 0.2767, 0.4751, 0.3326, 0.4526, 0.3082, 0.4007, 0.2518, 0.4294, 0.103, 0.4753, 0.03938, 0.5221, 0.05224, 0.5415, 0.1161, 0.4931, 0.3629, 0.7858, 0.3955, 0.7533, 0.0, 0.0, 0.0, 0.0, 0.2647, 0.8858, 0.2527, 0.1118, 0.0, 0.0, 0.0, 0.0, 0.2789, 0.9426, 0.3239, 0.9658, 0.3274, 0.9412, 0.2802, 0.9098, 0.2789, 0.9426, 0.2777, 0.9755, 0.3313, 0.9904, 0.3239, 0.9658, 0.4375, 0.8209, 0.0, 0.0, 0.3872, 0.7899, 0.3951, 0.8181, 0.479, 0.822, 0.4849, 0.8221, 0.492, 0.8023, 0.4853, 0.8017, 0.3879, 0.7133, 0.0, 0.0, 0.4361, 0.7541, 0.0, 0.0, 0.2647, 0.8858, 0.0, 0.0, 0.0, 0.0, 0.04938, 0.2057, 0.0, 0.0, 0.0, 0.0, 0.1158, 0.07216, 0.0, 0.0, 0.0, 0.0, 0.0, 0.0, 0.0, 0.0, 0.0, 0.0, 0.6069, 0.4312, 0.6101, 0.4318, 0.6199, 0.4138, 0.6167, 0.4124, 0.4819, 0.5713, 0.4747, 0.5879, 0.4817, 0.5921, 0.4877, 0.5764, 0.4819, 0.5713, 0.4877, 0.5764, 0.4975, 0.5621, 0.4918, 0.5552, 0.6036, 0.383, 0.5853, 0.3976, 0.5979, 0.4035, 0.613, 0.3894, 0.5744, 0.4245, 0.5737, 0.4533, 0.5866, 0.4525, 0.5874, 0.4272, 0.5744, 0.4245, 0.5874, 0.4272, 0.5979, 0.4035, 0.5853, 0.3976, 0.4347, 0.8602, 0.4472, 0.8649, 0.4669, 0.1654, 0.0, 0.0, 0.5985, 0.306, 0.6073, 0.2981, 0.5906, 0.2861, 0.5784, 0.2943, 0.5641, 0.271, 0.5784, 0.2943, 0.5906, 0.2861, 0.5775, 0.2653, 0.5641, 0.271, 0.5775, 0.2653, 0.5735, 0.2406, 0.5591, 0.2438, 0.4493, 0.8212, 0.4612, 0.8215, 0.4653, 0.8, 0.452, 0.7988, 0.581, 0.2203, 0.5806, 0.2391, 0.5878, 0.2375, 0.5871, 0.2196, 0.4493, 0.8212, 0.4499, 0.8436, 0.4635, 0.8433, 0.4612, 0.8215, 0.0, 0.0, 0.0, 0.0, 0.3636, 0.7525, 0.4362, 0.1421, 0.4422, 0.1349, 0.4322, 0.1249, 0.4254, 0.1322, 0.4362, 0.1421, 0.4499, 0.1521, 0.4556, 0.1432, 0.4422, 0.1349, 0.4347, 0.8897, 0.4251, 0.915, 0.4393, 0.9165, 0.4466, 0.8925, 0.4347, 0.8897, 0.4466, 0.8925, 0.4597, 0.8696, 0.4472, 0.8649, 0.0, 0.0, 0.0, 0.0, 0.0, 0.0, 0.0, 0.0, 0.3132, 0.566, 0.0, 0.0, 0.4087, 0.5635, 0.3068, 0.5418, 0.0, 0.0, 0.1921, 0.8751, 0.1883, 0.8753, 0.08871, 0.1329, 0.2789, 0.9426, 0.2802, 0.9098, 0.2647, 0.8858, 0.2377, 0.9162, 0.0, 0.0, 0.3629, 0.7858, 0.0, 0.0, 0.0, 0.0, 0.4928, 0.5393, 0.4862, 0.5484, 0.4918, 0.5552, 0.498, 0.5468, 0.4466, 0.8925, 0.4585, 0.8954, 0.4722, 0.8744, 0.4597, 0.8696, 0.3505, 0.8355, 0.0, 0.0, 0.0, 0.0, 0.3603, 0.8119, 0.0, 0.0, 0.4344, 0.7199, 0.582, 0.4725, 0.0, 0.0, 0.3603, 0.8119, 0.3951, 0.8181, 0.0, 0.0, 0.3629, 0.7858, 0.4229, 0.8868, 0.411, 0.9134, 0.4251, 0.915, 0.4347, 0.8897, 0.4302, 0.1493, 0.4442, 0.1609, 0.4499, 0.1521, 0.4362, 0.1421, 0.4302, 0.1493, 0.4362, 0.1421, 0.4254, 0.1322, 0.4186, 0.1396, 0.0, 0.0, 0.0, 0.0, 0.0, 0.0, 0.0, 0.0, 0.2521, 0.2692, 0.5042, 0.5384, 0.4918, 0.5552, 0.2459, 0.2776, 0.4746, 0.5009, 0.4746, 0.5009, 0.5378, 0.5205, 0.5031, 0.4696, 0.0, 0.0, 0.0, 0.0, 0.4918, 0.5552, 0.4975, 0.5621, 0.4694, 0.7558, 0.475, 0.7561, 0.4783, 0.7314, 0.472, 0.7297, 0.5591, 0.2438, 0.0, 0.0, 0.0, 0.0, 0.0, 0.0, 0.4638, 0.7555, 0.4694, 0.7558, 0.472, 0.7297, 0.4657, 0.7281, 0.613, 0.3894, 0.5979, 0.4035, 0.6042, 0.4064, 0.6177, 0.3926, 0.6117, 0.2942, 0.6161, 0.2903, 0.6027, 0.2779, 0.5966, 0.282, 0.5842, 0.2624, 0.5966, 0.282, 0.6027, 0.2779, 0.5909, 0.2595, 0.5842, 0.2624, 0.5909, 0.2595, 0.5878, 0.2375, 0.5806, 0.2391, 0.4671, 0.8217, 0.4731, 0.8218, 0.4786, 0.8011, 0.472, 0.8006, 0.0, 0.0, 0.0, 0.0, 0.6177, 0.3926, 0.6105, 0.4094, 0.4671, 0.8217, 0.4703, 0.8431, 0.4771, 0.8429, 0.4731, 0.8218, 0.4422, 0.1349, 0.4482, 0.1276, 0.4391, 0.1175, 0.4322, 0.1249, 0.4422, 0.1349, 0.4556, 0.1432, 0.4613, 0.1343, 0.4482, 0.1276, 0.5053, 0.1591, 0.5063, 0.1483, 0.4911, 0.1481, 0.4885, 0.1606, 0.4711, 0.1548, 0.4752, 0.1442, 0.4613, 0.1343, 0.4556, 0.1432, 0.4466, 0.8925, 0.4393, 0.9165, 0.4534, 0.9181, 0.4585, 0.8954, 0.5166, 0.908, 0.5439, 0.9016, 0.4847, 0.8791, 0.4704, 0.8982, 0.0, 0.0, 0.2518, 0.4294, 0.0, 0.0, 0.0, 0.0, 0.3282, 0.8616, 0.3751, 0.8744, 0.3798, 0.8413, 0.3505, 0.8355, 0.1723, 0.1723, 0.1377, 0.1687, 0.1492, 0.2237, 0.1893, 0.2284, 0.0, 0.0, 0.0, 0.0, 0.0, 0.0, 0.0, 0.0, 0.0, 0.0, 0.0, 0.0, 0.5932, 0.219, 0.5949, 0.2359, 0.08871, 0.1329, 0.1883, 0.8753, 0.1571, 0.8768, 0.1492, 0.2237, 0.2777, 0.9755, 0.0, 0.0, 0.0, 0.0, 0.3313, 0.9904, 0.5166, 0.908, 0.5166, 0.908, 0.5439, 0.9016, 0.5439, 0.9016, 0.5349, 0.9234, 0.5349, 0.9234, 0.5166, 0.908, 0.5166, 0.908, 0.0, 0.0, 0.5349, 0.9234, 0.4782, 0.0764, 0.0, 0.0, 0.0, 0.0, 0.4542, 0.1204, 0.4482, 0.1276, 0.4613, 0.1343, 0.0, 0.0, 0.2695, 0.2969, 0.0, 0.0, 0.4343, 0.2169, 0.4083, 0.1931, 0.3945, 0.1741, 0.0, 0.0, 0.0, 0.0, 0.0, 0.0, 0.0, 0.0, 0.06129, 0.4245, 0.08024, 0.4454, 0.0, 0.0, 0.1987, 0.3372, 0.0, 0.0, 0.0, 0.0, 0.0, 0.0, 0.0, 0.0, 0.0, 0.0, 0.0, 0.0, 0.0, 0.0, 0.0, 0.0, 0.0, 0.0, 0.05792, 0.03608, 0.0, 0.0, 0.3385, 0.1888, 0.0, 0.0, 0.1827, 0.2711, 0.0, 0.0, 0.0, 0.0, 0.0, 0.0, 0.0, 0.0, 0.0, 0.0, 0.2777, 0.9755, 0.2789, 0.9426, 0.0, 0.0, 0.1723, 0.1723, 0.0, 0.0, 0.0, 0.0, 0.0, 0.0, 0.0, 0.0, 0.0, 0.0, 0.0, 0.0, 0.0, 0.0, 0.0, 0.0, 0.1631, 0.03788, 0.0, 0.0, 0.0, 0.0, 0.0, 0.0, 0.0, 0.0, 0.0, 0.0, 0.1377, 0.1687, 0.4344, 0.7199, 0.0, 0.0, 0.5401, 0.5286, 0.4343, 0.6999, 0.0, 0.0, 0.5744, 0.4245, 0.0, 0.0, 0.0, 0.0, 0.5744, 0.4245, 0.5378, 0.5205, 0.0, 0.0, 0.5737, 0.4533, 0.582, 0.4725, 0.5923, 0.4702, 0.5866, 0.4525, 0.5737, 0.4533, 0.4612, 0.8215, 0.4635, 0.8433, 0.4703, 0.8431, 0.4671, 0.8217, 0.4229, 0.8868, 0.4347, 0.8897, 0.4472, 0.8649, 0.4347, 0.8602, 0.4375, 0.8209, 0.4363, 0.844, 0.4499, 0.8436, 0.4493, 0.8212, 0.3951, 0.8181, 0.0, 0.0, 0.0, 0.0, 0.0, 0.0, 0.575, 0.2209, 0.5735, 0.2406, 0.5806, 0.2391, 0.581, 0.2203, 0.3798, 0.8413, 0.3751, 0.8744, 0.0, 0.0, 0.0, 0.0, 0.5874, 0.4272, 0.5939, 0.4285, 0.6042, 0.4064, 0.5979, 0.4035, 0.5874, 0.4272, 0.5866, 0.4525, 0.593, 0.4522, 0.5939, 0.4285, 0.4583, 0.7552, 0.4625, 0.7849, 0.4687, 0.784, 0.4638, 0.7555, 0.5923, 0.4702, 0.5975, 0.469, 0.593, 0.4522, 0.5866, 0.4525, 0.6004, 0.4298, 0.5994, 0.4518, 0.6059, 0.4515, 0.6069, 0.4312, 0.6004, 0.4298, 0.6069, 0.4312, 0.6167, 0.4124, 0.6105, 0.4094, 0.5628, 0.2221, 0.5591, 0.2438, 0.5735, 0.2406, 0.575, 0.2209, 0.0, 0.0, 0.3062, 0.2256, 0.6123, 0.4511, 0.0, 0.0, 0.593, 0.4522, 0.0, 0.0, 0.0, 0.0, 0.6059, 0.4515, 0.0, 0.0, 0.0, 0.0, 0.3062, 0.2256, 0.0, 0.0, 0.4472, 0.7546, 0.4501, 0.7865, 0.4625, 0.7849, 0.4583, 0.7552, 0.4361, 0.7541, 0.4377, 0.7882, 0.4501, 0.7865, 0.4472, 0.7546, 0.4638, 0.7555, 0.4687, 0.784, 0.4749, 0.7832, 0.4694, 0.7558, 0.0, 0.0, 0.0, 0.0, 0.0, 0.0, 0.0, 0.0, 0.4918, 0.5552, 0.0, 0.0, 0.0, 0.0, 0.0, 0.0, 0.0, 0.0, 0.0, 0.0, 0.0, 0.0, 0.0, 0.0, 0.0, 0.0, 0.0, 0.0, 0.0, 0.0, 0.0, 0.0, 0.6069, 0.4312, 0.6059, 0.4515, 0.6091, 0.4513, 0.6101, 0.4318, 0.0, 0.0, 0.0, 0.0, 0.0, 0.0, 0.0, 0.0, 0.4472, 0.8649, 0.5053, 0.1591, 0.4885, 0.1606, 0.0, 0.0, 0.475, 0.7561, 0.4811, 0.7824, 0.4873, 0.7816, 0.4805, 0.7564, 0.0, 0.0, 0.0, 0.0, 0.0, 0.0, 0.0, 0.0, 0.4918, 0.5552, 0.4918, 0.5552, 0.2459, 0.2776, 0.2459, 0.2776, 0.0, 0.0, 0.2521, 0.2692, 0.2459, 0.2776, 0.0, 0.0, 0.4918, 0.5552, 0.4918, 0.5552, 0.2459, 0.2776, 0.2459, 0.2776, 0.3636, 0.4993, 0.299, 0.5167, 0.1172, 0.2671, 0.0, 0.0, 0.4586, 0.525, 0.0, 0.0, 0.0, 0.0, 0.4389, 0.5183, 0.4995, 0.5302, 0.4746, 0.5009, 0.4666, 0.5129, 0.4928, 0.5393, 0.0, 0.0, 0.08175, 0.2774, 0.2041, 0.551, 0.2344, 0.5342, 0.1635, 0.5548, 0.1015, 0.5965, 0.1076, 0.6022, 0.1686, 0.5613, 0.4995, 0.5302, 0.4928, 0.5393, 0.498, 0.5468, 0.5042, 0.5384, 0.3385, 0.1888, 0.0, 0.0, 0.05792, 0.03608, 0.0, 0.0, 0.0, 0.0, 0.0, 0.0, 0.0, 0.0, 0.2997, 0.889, 0.0, 0.0, 0.0, 0.0, 0.05792, 0.03608, 0.1158, 0.07216, 0.475, 0.7561, 0.4805, 0.7564, 0.4845, 0.733, 0.4783, 0.7314, 0.3239, 0.9658, 0.0, 0.0, 0.3274, 0.9412, 0.5775, 0.2653, 0.5842, 0.2624, 0.5806, 0.2391, 0.5735, 0.2406, 0.5775, 0.2653, 0.5906, 0.2861, 0.5966, 0.282, 0.5842, 0.2624, 0.6073, 0.2981, 0.6117, 0.2942, 0.5966, 0.282, 0.5906, 0.2861, 0.4612, 0.8215, 0.4671, 0.8217, 0.472, 0.8006, 0.4653, 0.8, 0.4731, 0.8218, 0.479, 0.822, 0.4853, 0.8017, 0.4786, 0.8011, 0.6161, 0.2903, 0.6205, 0.2863, 0.6088, 0.2737, 0.6027, 0.2779, 0.5909, 0.2595, 0.6027, 0.2779, 0.6088, 0.2737, 0.5976, 0.2566, 0.5909, 0.2595, 0.5976, 0.2566, 0.5949, 0.2359, 0.5878, 0.2375, 0.0, 0.0, 0.0, 0.0, 0.0, 0.0, 0.5853, 0.3976, 0.4731, 0.8218, 0.4771, 0.8429, 0.4839, 0.8427, 0.479, 0.822, 0.5871, 0.2196, 0.5878, 0.2375, 0.5949, 0.2359, 0.5932, 0.219, 0.479, 0.822, 0.4839, 0.8427, 0.4907, 0.8425, 0.4849, 0.8221, 0.0, 0.0, 0.0, 0.0, 0.0, 0.0, 0.0, 0.0, 0.0, 0.0, 0.0, 0.0, 0.0, 0.0, 0.0, 0.0, 0.4382, 0.652, 0.0, 0.0, 0.0, 0.0, 0.4877, 0.5764, 0.4375, 0.8209, 0.4493, 0.8212, 0.452, 0.7988, 0.4386, 0.7977, 0.0, 0.0, 0.5439, 0.9016, 0.0, 0.0, 0.0, 0.0, 0.0, 0.0, 0.0, 0.0, 0.3084, 0.2062, 0.0, 0.0, 0.0, 0.0, 0.0, 0.0, 0.0, 0.0, 0.0, 0.0, 0.0, 0.0, 0.0, 0.0, 0.0, 0.0, 0.0, 0.0, 0.0, 0.0, 0.4749, 0.09316, 0.0, 0.0, 0.0, 0.0, 0.0, 0.0, 0.0, 0.0, 0.0, 0.0, 0.4382, 0.652, 0.2459, 0.2776, 0.2459, 0.2776, 0.0, 0.0, 0.0, 0.0, 0.4694, 0.7558, 0.4749, 0.7832, 0.4811, 0.7824, 0.475, 0.7561, 0.4298, 0.6755, 0.439, 0.6748, 0.4382, 0.652, 0.4275, 0.6512, 0.0, 0.0, 0.0, 0.0, 0.0, 0.0, 0.4847, 0.8791, 0.0, 0.0, 0.0, 0.0, 0.0, 0.0, 0.0, 0.0, 0.0, 0.0, 0.0, 0.0, 0.0, 0.0, 0.4613, 0.1343, 0.0, 0.0, 0.0, 0.0, 0.4911, 0.1481, 0.4722, 0.8744, 0.4628, 0.176, 0.4669, 0.1654, 0.4499, 0.1521, 0.4442, 0.1609, 0.4669, 0.1654, 0.4711, 0.1548, 0.4556, 0.1432, 0.4499, 0.1521, 0.0, 0.0, 0.0, 0.0, 0.0, 0.0, 0.0, 0.0, 0.0, 0.0, 0.0, 0.0, 0.0, 0.0, 0.0, 0.0, 0.0, 0.0, 0.0, 0.0, 0.0, 0.0, 0.0, 0.0, 0.0, 0.0, 0.0, 0.0, 0.0, 0.0, 0.0, 0.0, 0.0, 0.0, 0.0, 0.0, 0.0, 0.0, 0.0, 0.0, 0.5985, 0.306, 0.5784, 0.2943, 0.0, 0.0, 0.0, 0.0, 0.5349, 0.9234, 0.0, 0.0, 0.0, 0.0, 0.5166, 0.908, 0.0, 0.0, 0.0, 0.0, 0.0, 0.0, 0.0, 0.0, 0.0, 0.0, 0.0, 0.0, 0.0, 0.0, 0.0, 0.0, 0.4583, 0.7552, 0.4638, 0.7555, 0.4657, 0.7281, 0.4595, 0.7265, 0.4206, 0.6762, 0.4298, 0.6755, 0.4275, 0.6512, 0.4167, 0.6504, 0.0, 0.0, 0.4343, 0.6999, 0.0, 0.0, 0.0, 0.0, 0.0, 0.0, 0.0, 0.0, 0.0, 0.0, 0.0, 0.0, 0.0, 0.0, 0.0, 0.0, 0.0, 0.0, 0.0, 0.0, 0.3274, 0.9412, 0.0, 0.0, 0.1631, 0.03788, 0.0, 0.0, 0.3239, 0.9658, 0.3239, 0.9658, 0.0, 0.0, 0.3239, 0.9658, 0.0, 0.0, 0.0, 0.0, 0.04862, 0.02405, 0.09723, 0.0481, 0.0, 0.0, 0.0, 0.0, 0.0, 0.0, 0.04862, 0.02405, 0.0, 0.0, 0.1945, 0.09621, 0.0, 0.0, 0.3239, 0.9658, 0.3313, 0.9904, 0.0, 0.0, 0.0, 0.0, 0.3239, 0.9658, 0.3239, 0.9658, 0.3274, 0.9412, 0.3274, 0.9412, 0.4845, 0.733, 0.4805, 0.7564, 0.6134, 0.4325, 0.0, 0.0, 0.5976, 0.2566, 0.6043, 0.2538, 0.6021, 0.2344, 0.5949, 0.2359, 0.4472, 0.7546, 0.4583, 0.7552, 0.4595, 0.7265, 0.4469, 0.7232, 0.0, 0.0, 0.0, 0.0, 0.0, 0.0, 0.0, 0.0, 0.2459, 0.2776, 0.2459, 0.2776, 0.0, 0.0, 0.0, 0.0, 0.0, 0.0, 0.0, 0.0, 0.0, 0.0, 0.0, 0.0, 0.1137, 0.6079, 0.1137, 0.6079, 0.1365, 0.6295, 0.1365, 0.6295, 0.01516, 0.6929, 0.01516, 0.6929, 0.009073, 0.7364, 0.009073, 0.7364, 0.02189, 0.6499, 0.02189, 0.6499, 0.01516, 0.6929, 0.01516, 0.6929, 0.1015, 0.5965, 0.1015, 0.5965, 0.1076, 0.6022, 0.1076, 0.6022, 0.005512, 0.457, 0.005512, 0.457, 0.01017, 0.4667, 0.01017, 0.4667, 0.1076, 0.6022, 0.1076, 0.6022, 0.1137, 0.6079, 0.1137, 0.6079, 0.1365, 0.6295, 0.1365, 0.6295, 0.1573, 0.6496, 0.1573, 0.6496, 0.06089, 0.5546, 0.06089, 0.5546, 0.08706, 0.583, 0.08706, 0.583, 0.08706, 0.583, 0.08706, 0.583, 0.1015, 0.5965, 0.1015, 0.5965, 0.02249, 0.491, 0.02249, 0.491, 0.03938, 0.5221, 0.03938, 0.5221, 0.03938, 0.5221, 0.03938, 0.5221, 0.05224, 0.5415, 0.05224, 0.5415, 0.6376, 0.7402, 0.6376, 0.7402, 0.005512, 0.457, 0.005512, 0.457, 0.01017, 0.4667, 0.01017, 0.4667, 0.02249, 0.491, 0.02249, 0.491, 0.009073, 0.7364, 0.009073, 0.7364, 0.004278, 0.7809, 0.004278, 0.7809, 0.05224, 0.5415, 0.05224, 0.5415, 0.06089, 0.5546, 0.06089, 0.5546, 0.02189, 0.6499, 0.02189, 0.6499, 0.01516, 0.6929, 0.01516, 0.6929, 0.1015, 0.5965, 0.1015, 0.5965, 0.1076, 0.6022, 0.1076, 0.6022, 0.005512, 0.457, 0.005512, 0.457, 0.01017, 0.4667, 0.01017, 0.4667, 0.08706, 0.583, 0.06089, 0.5546, 0.05224, 0.5415, 0.03938, 0.5221, 0.02249, 0.491, 0.01017, 0.4667, 0.005512, 0.457, 0.004278, 0.7809, 0.009073, 0.7364, 0.01516, 0.6929, 0.1573, 0.6496, 0.1365, 0.6295, 0.1137, 0.6079, 0.1076, 0.6022, 0.1015, 0.5965, 0.1076, 0.6022, 0.1076, 0.6022, 0.1137, 0.6079, 0.1137, 0.6079, 0.01516, 0.6929, 0.01516, 0.6929, 0.009073, 0.7364, 0.009073, 0.7364, 0.1365, 0.6295, 0.1365, 0.6295, 0.1573, 0.6496, 0.1573, 0.6496, 0.06089, 0.5546, 0.06089, 0.5546, 0.08706, 0.583, 0.08706, 0.583, 0.08706, 0.583, 0.08706, 0.583, 0.1015, 0.5965, 0.1015, 0.5965, 0.02249, 0.491, 0.02249, 0.491, 0.03938, 0.5221, 0.03938, 0.5221, 0.03938, 0.5221, 0.03938, 0.5221, 0.05224, 0.5415, 0.05224, 0.5415, 0.6376, 0.7402, 0.6376, 0.7402, 0.005512, 0.457, 0.005512, 0.457, 0.01017, 0.4667, 0.01017, 0.4667, 0.02249, 0.491, 0.02249, 0.491, 0.009073, 0.7364, 0.009073, 0.7364, 0.004278, 0.7809, 0.004278, 0.7809, 0.05224, 0.5415, 0.05224, 0.5415, 0.06089, 0.5546, 0.06089, 0.5546, 0.05224, 0.5415, 0.05224, 0.5415, 0.06089, 0.5546, 0.06089, 0.5546, 0.009073, 0.7364, 0.009073, 0.7364, 0.004278, 0.7809, 0.004278, 0.7809, 0.01017, 0.4667, 0.01017, 0.4667, 0.02249, 0.491, 0.02249, 0.491, 0.6376, 0.7402, 0.6376, 0.7402, 0.005512, 0.457, 0.005512, 0.457, 0.03938, 0.5221, 0.03938, 0.5221, 0.05224, 0.5415, 0.05224, 0.5415, 0.02249, 0.491, 0.02249, 0.491, 0.03938, 0.5221, 0.03938, 0.5221, 0.08706, 0.583, 0.08706, 0.583, 0.1015, 0.5965, 0.1015, 0.5965, 0.06089, 0.5546, 0.06089, 0.5546, 0.08706, 0.583, 0.08706, 0.583, 0.1365, 0.6295, 0.1365, 0.6295, 0.1573, 0.6496, 0.1573, 0.6496, 0.1076, 0.6022, 0.1076, 0.6022, 0.1137, 0.6079, 0.1137, 0.6079, 0.005512, 0.457, 0.005512, 0.457, 0.01017, 0.4667, 0.01017, 0.4667, 0.1015, 0.5965, 0.1015, 0.5965, 0.1076, 0.6022, 0.1076, 0.6022, 0.02189, 0.6499, 0.02189, 0.6499, 0.01516, 0.6929, 0.01516, 0.6929, 0.01516, 0.6929, 0.01516, 0.6929, 0.009073, 0.7364, 0.009073, 0.7364, 0.1137, 0.6079, 0.1137, 0.6079, 0.1365, 0.6295, 0.1365, 0.6295, 0.1137, 0.6079, 0.1137, 0.6079, 0.1365, 0.6295, 0.1365, 0.6295, 0.1365, 0.6295, 0.1365, 0.6295, 0.1573, 0.6496, 0.1573, 0.6496, 0.06089, 0.5546, 0.06089, 0.5546, 0.08706, 0.583, 0.08706, 0.583, 0.08706, 0.583, 0.08706, 0.583, 0.1015, 0.5965, 0.1015, 0.5965, 0.02249, 0.491, 0.02249, 0.491, 0.03938, 0.5221, 0.03938, 0.5221, 0.03938, 0.5221, 0.03938, 0.5221, 0.05224, 0.5415, 0.05224, 0.5415, 0.6376, 0.7402, 0.6376, 0.7402, 0.005512, 0.457, 0.005512, 0.457, 0.01017, 0.4667, 0.01017, 0.4667, 0.02249, 0.491, 0.02249, 0.491, 0.009073, 0.7364, 0.009073, 0.7364, 0.004278, 0.7809, 0.004278, 0.7809, 0.05224, 0.5415, 0.05224, 0.5415, 0.06089, 0.5546, 0.06089, 0.5546])
me_claw_001.materials.append(mat_material)
me_claw_001.use_remesh_preserve_volume = False
me_claw_001.use_remesh_preserve_attributes = False
me_claw_001.use_mirror_vertex_groups = False
me_claw_001.update()
arm_armature_002 = bpy.data.armatures.new('Armature.002')  # bones are not reproduced

# ---- objects
ob_camera = bpy.data.objects.new('Camera', cam_camera)
ob_dagger = bpy.data.objects.new('Dagger', me_plane_000)
ob_armaturehand_r = bpy.data.objects.new('ArmatureHand.R', arm_armature_002)
ob_hand_r = bpy.data.objects.new('Hand.R', me_claw_001)

# ---- transforms, parenting, visibility, modifiers, constraints
ob_camera.location = (0.0, 0.0, 0.0)
ob_camera.rotation_euler = (1.571, 2.22e-16, -3.142)
ob_camera.scale = (0.5305, 0.5305, 0.5305)
ob_camera.lineart.crease_threshold = 0.0
ob_dagger.location = (0.0, 0.0, 0.0)
ob_dagger.lineart.crease_threshold = 0.0
_m = ob_dagger.modifiers.new('EdgeSplit', 'EDGE_SPLIT')
_m.use_edge_angle = False
ob_armaturehand_r.location = (0.0, 0.0, 0.0)
ob_armaturehand_r.show_in_front = True
ob_armaturehand_r.lineart.crease_threshold = 0.0
ob_hand_r.parent = ob_armaturehand_r
ob_hand_r.location = (0.0, 0.0, 0.0)
ob_hand_r.lineart.crease_threshold = 0.0
_vg = ob_hand_r.vertex_groups.new(name='Bone')
for _i, _w in zip([0, 2, 6, 8, 29, 30, 31, 32, 40, 42, 51, 52, 63, 64, 92, 93, 95, 96, 97, 98, 99, 100, 101, 102, 111, 114, 128, 129, 130, 131, 132, 133, 137, 140, 247, 249, 252, 278, 279, 280, 281, 282, 283, 284, 285, 286, 287, 288, 289, 290, 291, 292, 293, 294, 295, 296, 297, 298, 299, 300, 301, 302, 303, 304, 305, 306, 307, 308, 309, 310, 311, 312, 313, 314, 315, 316, 317, 318, 319, 320, 321, 322, 323, 324, 325, 326, 327, 328, 329, 330, 331, 332, 333, 334, 335, 336], [0.1354, 1.0, 0.19, 0.03393, 0.1452, 0.1764, 0.1249, 0.2239, 0.05397, 0.05162, 0.2273, 0.02028, 0.1554, 0.1224, 0.8717, 0.7963, 0.8229, 0.8173, 0.2215, 0.7351, 0.8229, 0.1862, 0.09891, 0.1356, 0.04014, 0.8503, 0.7727, 0.8657, 0.8369, 0.7967, 0.8469, 0.7399, 0.7794, 0.193, 0.2219, 0.02925, 0.754, 0.9999, 0.9959, 0.9916, 0.9926, 0.9902, 0.9793, 0.9902, 0.9945, 0.9852, 0.995, 0.9936, 0.9909, 0.9944, 0.9788, 0.984, 0.9793, 1.0, 1.0, 1.0, 1.0, 1.0, 1.0, 1.0, 1.0, 1.0, 1.0, 1.0, 1.0, 1.0, 1.0, 1.0, 0.9998, 0.9999, 0.9999, 0.9997, 0.9997, 1.0, 0.9999, 0.9998, 0.9999, 0.9998, 0.9999, 0.9998, 0.9999, 0.9999, 1.0, 1.0, 1.0, 1.0, 1.0, 1.0, 1.0, 1.0, 1.0, 1.0, 1.0, 1.0, 1.0, 1.0]): _vg.add([_i], _w, 'REPLACE')
_vg = ob_hand_r.vertex_groups.new(name='Bone.001')
for _i, _w in zip([0, 1, 3, 4, 5, 6, 7, 8, 9, 10, 13, 14, 16, 20, 21, 22, 23, 24, 26, 28, 29, 30, 31, 32, 38, 40, 42, 44, 48, 49, 51, 52, 53, 54, 55, 56, 57, 58, 59, 60, 61, 63, 64, 69, 71, 76, 77, 78, 79, 80, 81, 83, 84, 85, 87, 88, 89, 90, 91, 92, 93, 95, 96, 97, 98, 99, 100, 101, 102, 110, 111, 114, 121, 123, 124, 125, 126, 127, 128, 129, 130, 131, 132, 133, 135, 136, 137, 138, 139, 140, 169, 173, 174, 177, 178, 180, 247, 249, 250, 251, 252, 255], [0.855, 0.03519, 0.9111, 0.7271, 0.1734, 0.7865, 0.05803, 0.8309, 0.07275, 0.2228, 0.5443, 0.02834, 0.8524, 0.0772, 0.1716, 0.1672, 0.1101, 0.1513, 0.0434, 0.351, 0.8119, 0.6652, 0.8001, 0.7396, 0.6667, 0.7884, 0.8122, 0.3445, 0.9524, 0.5079, 0.7365, 0.8288, 0.2554, 0.05106, 0.8888, 0.758, 0.5095, 0.2905, 0.8499, 0.09942, 0.1863, 0.6682, 0.8613, 0.07758, 0.7662, 0.8304, 0.3228, 0.1837, 0.6498, 0.3237, 0.4278, 0.07872, 0.07846, 0.1593, 0.05022, 0.2189, 0.09718, 0.09837, 0.1446, 0.1168, 0.1698, 0.1648, 0.179, 0.7484, 0.2538, 0.171, 0.7286, 0.894, 0.8398, 0.6622, 0.7669, 0.1442, 0.8745, 0.7417, 0.0617, 0.01843, 0.1041, 0.06065, 0.2186, 0.1287, 0.1352, 0.1808, 0.1493, 0.2494, 0.8362, 0.2357, 0.2144, 0.2867, 0.02122, 0.7866, 0.05143, 0.02381, 0.07709, 0.08387, 0.004376, 0.06683, 0.7478, 0.7818, 0.2137, 0.05565, 0.2371, 0.01953]): _vg.add([_i], _w, 'REPLACE')
_vg = ob_hand_r.vertex_groups.new(name='Bone.002')
for _i, _w in zip([4, 5, 9, 11, 13, 18, 21, 23, 24, 25, 26, 27, 34, 39, 44, 45, 57, 58, 60, 61, 69, 71, 75, 76, 79, 82, 83, 84, 85, 86, 104, 105, 106, 107, 115, 116, 119, 124, 125, 136, 139, 158, 159, 160, 161, 162, 163, 175, 176, 181, 182, 183, 184, 185, 186, 205, 206, 207, 208, 209, 210, 254, 255, 260, 261, 276], [0.02544, 1.522e-15, 6.965e-18, 0.09556, 0.000142, 0.07515, 0.05415, 0.08155, 0.07164, 0.25, 0.131, 0.1896, 0.006174, 0.03375, 0.07817, 0.2378, 3.531e-17, 6.833e-09, 4.156e-14, 8.443e-21, 0.2226, 0.1015, 0.184, 0.001853, 0.000172, 0.2493, 2.843e-06, 0.1011, 0.0004721, 0.2439, 0.0, 0.1088, 0.02905, 0.02036, 0.002519, 0.08008, 0.003103, 5.07e-09, 0.01627, 1.947e-24, 0.0, 0.25, 0.2575, 0.2615, 0.2512, 0.25, 0.25, 0.05147, 0.05571, 0.9792, 0.9657, 0.9565, 0.975, 0.9816, 0.983, 8.418e-05, 3.373e-06, 0.0003814, 1.099e-09, 0.001089, 6.235e-12, 0.003681, 6.842e-10, 0.0, 0.0, 0.0]): _vg.add([_i], _w, 'REPLACE')
_vg = ob_hand_r.vertex_groups.new(name='Bone.003')
for _i, _w in zip([15, 35, 36, 43, 65, 67, 103, 112, 158, 159, 160, 161, 162, 163, 205, 206, 207, 208, 209, 210, 220, 272, 273, 274], [0.09769, 0.1253, 0.1129, 0.8521, 0.8505, 0.8552, 0.1052, 0.8657, 0.2067, 0.2151, 0.1691, 0.1603, 0.1599, 0.1748, 0.8367, 0.8028, 0.8376, 0.8291, 0.8585, 0.8426, 0.149, 0.09948, 0.8729, 0.8474]): _vg.add([_i], _w, 'REPLACE')
_vg = ob_hand_r.vertex_groups.new(name='Bone.004')
for _i, _w in zip([15, 35, 36, 43, 65, 67, 103, 112, 215, 216, 217, 218, 219, 220, 272, 273, 274, 275], [0.9009, 0.8735, 0.8859, 0.1397, 0.1402, 0.133, 0.8938, 0.1274, 0.9882, 0.9944, 0.9893, 1.002, 0.9956, 0.8488, 0.8994, 0.1182, 0.1388, 0.9965]): _vg.add([_i], _w, 'REPLACE')
_vg = ob_hand_r.vertex_groups.new(name='Bone.005')
for _i, _w in zip([13, 21, 22, 23, 25, 26, 49, 50, 55, 57, 58, 61, 69, 71, 79, 81, 84, 85, 104, 109, 123, 124, 135, 136, 147, 152, 153, 154, 155, 156, 157, 169, 173, 174, 175, 176, 177, 178, 179, 180, 198, 211, 224, 228, 229, 230, 240, 256, 257, 258, 259], [0.00975, 0.25, 0.01946, 0.25, 0.005159, 0.1726, 0.2154, 0.003935, 0.000792, 0.06829, 1.152e-06, 0.009371, 0.205, 0.08774, 0.0001705, 0.2421, 0.008048, 0.06632, 0.1172, 0.0, 2.318e-11, 0.003899, 0.0003839, 0.1053, 0.0, 0.2608, 0.25, 0.2501, 0.2507, 0.25, 0.25, 0.01577, 0.0, 0.001303, 0.9989, 0.9975, 0.9995, 1.0, 1.0, 1.0, 0.0, 0.07044, 0.0, 0.0, 0.0, 0.0, 0.0, 0.09612, 0.2399, 0.05867, 0.08517]): _vg.add([_i], _w, 'REPLACE')
_vg = ob_hand_r.vertex_groups.new(name='Bone.006')
for _i, _w in zip([104, 152, 153, 154, 155, 156, 157, 199, 201, 202, 203, 211, 256, 257, 258, 259], [0.8633, 0.1874, 0.1347, 0.4781, 0.1484, 0.4682, 0.165, 0.00279, 0.002848, 0.07249, 0.02656, 0.8697, 0.8658, 0.8672, 0.9028, 0.8516]): _vg.add([_i], _w, 'REPLACE')
_vg = ob_hand_r.vertex_groups.new(name='Bone.007')
for _i, _w in zip([47, 50, 66, 107, 119, 134, 199, 200, 201, 202, 203, 204, 211, 256, 258, 259, 260, 261, 262, 263, 264, 265], [0.9999, 0.9983, 1.0, 0.9998, 0.9996, 1.0, 0.9704, 0.9726, 0.972, 0.9206, 0.96, 0.9795, 0.05957, 0.02442, 0.02641, 0.06246, 0.9928, 0.9982, 0.9964, 0.9874, 0.9944, 0.9967]): _vg.add([_i], _w, 'REPLACE')
_vg = ob_hand_r.vertex_groups.new(name='Bone.008')
for _i, _w in zip([8, 16, 19, 20, 21, 22, 23, 28, 38, 41, 46, 49, 53, 55, 56, 59, 70, 77, 78, 80, 81, 87, 89, 91, 102, 109, 110, 120, 122, 123, 126, 129, 135, 138, 146, 147, 148, 149, 150, 151, 155, 157, 164, 169, 170, 171, 172, 173, 174, 177, 180, 190, 191, 193, 196, 197, 198, 225, 226, 227, 231, 236, 239, 248, 250, 251], [0.0, 0.02615, 0.2463, 0.2576, 0.0, 0.2529, 0.006277, 0.05056, 4.29e-06, 0.0, 0.0, 0.2495, 0.009434, 0.01553, 5.414e-09, 0.0, 0.0002898, 0.06498, 3.648e-09, 0.0001234, 0.177, 4.526e-05, 2.119e-11, 4.809e-15, 0.06444, 0.25, 0.06482, 1.727e-05, 1.498e-07, 0.0001216, 0.02677, 0.02543, 1.863e-12, 0.0, 0.25, 0.2454, 0.1826, 0.1998, 0.2515, 0.25, 0.01778, 0.0647, 0.0, 0.9996, 0.9859, 0.9781, 1.0, 0.9466, 0.9658, 4.255e-06, 0.0008701, 0.0, 0.0, 0.07468, 0.0859, 0.1185, 0.0, 0.05689, 0.01139, 0.02292, 0.0, 0.0, 0.0, 0.0, 0.02551, 0.02048]): _vg.add([_i], _w, 'REPLACE')
_vg = ob_hand_r.vertex_groups.new(name='Bone.009')
for _i, _w in zip([146, 147, 148, 149, 150, 151, 166, 167, 171, 173, 174, 191, 193, 194, 195, 196, 197, 198, 224, 225, 226, 227, 228, 229, 230, 239, 240], [0.08845, 0.8764, 0.8422, 0.7933, 0.1509, 0.2789, 0.1367, 0.08154, 0.04637, 0.08591, 0.06731, 0.1319, 0.9127, 0.8616, 0.7286, 0.8915, 0.8476, 0.6292, 0.06469, 0.9147, 0.957, 0.9303, 0.4757, 0.4732, 0.2277, 0.0641, 0.115]): _vg.add([_i], _w, 'REPLACE')
_vg = ob_hand_r.vertex_groups.new(name='Bone.010')
for _i, _w in zip([46, 68, 70, 108, 113, 120, 166, 167, 191, 194, 195, 197, 198, 224, 225, 227, 228, 229, 230, 239, 240], [0.9987, 0.9966, 0.9911, 0.9902, 0.9895, 0.9883, 0.8623, 0.9181, 0.8665, 0.1351, 0.2656, 0.01466, 0.3633, 0.935, 0.003269, 0.01236, 0.5229, 0.5247, 0.7685, 0.9351, 0.8845]): _vg.add([_i], _w, 'REPLACE')
_vg = ob_hand_r.vertex_groups.new(name='Bone.011')
for _i, _w in zip([1, 3, 8, 10, 16, 19, 20, 22, 28, 32, 38, 40, 41, 42, 51, 52, 53, 55, 59, 60, 70, 74, 77, 78, 80, 87, 88, 89, 90, 91, 109, 110, 111, 120, 122, 126, 127, 135, 141, 142, 143, 144, 164, 165, 168, 170, 171, 173, 187, 188, 192, 221, 228, 237, 241, 243, 247, 248, 249, 250, 251, 255, 266, 270], [0.04076, 0.04327, 0.08336, 2.971e-14, 0.05426, 0.2604, 0.25, 0.1149, 1.468e-18, 0.008517, 5.499e-10, 2.609e-13, 0.25, 0.1064, 0.01069, 0.04176, 2.328e-06, 0.007608, 0.04058, 0.0, 0.0, 0.9946, 3.237e-11, 0.004456, 0.004046, 0.24, 0.05645, 1.038e-15, 0.0007643, 0.2509, 0.0, 4.81e-05, 1.775e-05, 0.0, 1.0, 0.01808, 0.09153, 0.0, 0.2443, 0.2274, 0.2012, 0.2423, 0.9831, 0.9968, 0.9994, 0.07459, 0.06989, 0.00918, 0.05875, 0.2498, 0.005313, 0.0, 0.0, 0.0, 0.997, 0.2386, 0.0009456, 0.25, 0.0004651, 0.0003133, 9.894e-10, 0.0, 0.02427, 0.006067]): _vg.add([_i], _w, 'REPLACE')
_vg = ob_hand_r.vertex_groups.new(name='Bone.012')
for _i, _w in zip([20, 74, 87, 122, 141, 142, 143, 144, 145, 164, 165, 168, 187, 188, 189, 190, 192, 231, 233, 234, 235, 238, 241, 242, 243, 244, 246, 266, 267, 269, 270, 271], [0.01159, 0.06904, 0.001972, 0.1085, 0.856, 0.8573, 0.8913, 0.8688, 0.9248, 0.01939, 0.07711, 0.0598, 0.8314, 0.9266, 0.1848, 0.4763, 0.8683, 0.1159, 0.04399, 0.0134, 0.1255, 0.2104, 0.03215, 0.4114, 0.9256, 0.9027, 0.0885, 0.8647, 0.02239, 0.1632, 0.9002, 0.6455]): _vg.add([_i], _w, 'REPLACE')
_vg = ob_hand_r.vertex_groups.new(name='Bone.013')
for _i, _w in zip([141, 143, 144, 145, 187, 189, 190, 192, 221, 231, 232, 233, 234, 235, 236, 237, 238, 242, 243, 244, 245, 246, 266, 267, 268, 269, 270, 271], [0.0363, 0.01049, 0.008988, 0.05828, 0.1314, 0.8123, 0.5226, 0.1039, 0.9885, 0.8838, 0.9963, 0.9525, 0.9673, 0.8702, 0.9965, 0.9806, 0.7878, 0.588, 0.00144, 0.08223, 1.0, 0.9113, 0.09671, 0.9629, 0.9967, 0.8322, 0.0703, 0.349]): _vg.add([_i], _w, 'REPLACE')
_vg = ob_hand_r.vertex_groups.new(name='Bone.014')
for _i, _w in zip([4, 5, 7, 8, 9, 11, 12, 13, 14, 16, 17, 18, 24, 29, 30, 31, 37, 39, 44, 54, 56, 57, 59, 60, 61, 63, 75, 76, 79, 83, 84, 86, 93, 94, 100, 105, 106, 115, 121, 124, 125, 130, 136, 138, 139, 222, 254, 255], [0.198, 0.3035, 0.9252, 0.02162, 0.2363, 0.005455, 0.2014, 0.2384, 0.9083, 0.002856, 0.9092, 0.02484, 0.7365, 0.02199, 0.1475, 0.07132, 0.07507, 0.9007, 0.5404, 0.9222, 0.2063, 0.05896, 0.0733, 0.8411, 0.1154, 0.171, 0.05515, 0.07301, 0.001802, 0.3026, 0.08947, 0.02053, 0.01321, 0.7974, 0.07528, 0.7942, 0.7498, 0.9296, 0.07567, 0.01506, 0.08204, 0.003122, 0.07155, 0.6831, 0.9534, 0.07046, 0.1494, 0.7075]): _vg.add([_i], _w, 'REPLACE')
_vg = ob_hand_r.vertex_groups.new(name='Bone.015')
for _i, _w in zip([5, 11, 12, 14, 17, 18, 34, 37, 39, 62, 72, 73, 75, 83, 94, 105, 106, 115, 116, 117, 212, 214, 222, 253, 254, 255], [0.01251, 0.9033, 0.7665, 0.01082, 0.0885, 0.8221, 0.06688, 0.8804, 0.05106, 0.1021, 0.2075, 0.5138, 0.8773, 0.03735, 0.1843, 0.1848, 0.1275, 0.06378, 0.1017, 0.7055, 0.03206, 0.1804, 0.8985, 0.8695, 0.833, 0.1501]): _vg.add([_i], _w, 'REPLACE')
_vg = ob_hand_r.vertex_groups.new(name='Bone.016')
for _i, _w in zip([11, 12, 18, 33, 34, 37, 62, 72, 73, 75, 116, 117, 118, 212, 213, 214, 222, 223, 253, 276, 277], [0.0679, 0.00694, 0.1402, 0.9902, 0.9304, 0.03105, 0.8958, 0.7893, 0.4821, 0.06697, 0.8941, 0.2864, 0.9803, 0.9583, 0.9803, 0.8144, 0.0003014, 1.01, 0.1177, 0.9943, 1.001]): _vg.add([_i], _w, 'REPLACE')
_m = ob_hand_r.modifiers.new('Armature', 'ARMATURE')
_m.object = ob_armaturehand_r

# ---- collection membership
col_collection_1.objects.link(ob_camera)
col_collection_1.objects.link(ob_dagger)
col_collection_1.objects.link(ob_armaturehand_r)
col_collection_1.objects.link(ob_hand_r)

# ---- scene / render settings (as saved in the file)
scene.camera = ob_camera
scene.frame_start = 1; scene.frame_end = 26; scene.frame_set(1)
scene.render.engine = 'BLENDER_EEVEE_NEXT'
scene.render.resolution_percentage = 50
scene.render.dither_intensity = 0.0
scene.cycles.use_denoising = False
scene.cycles.samples = 10
scene.cycles.sampling_pattern = 'TABULATED_SOBOL'
scene.cycles.light_sampling_threshold = 0.0
scene.cycles.use_adaptive_sampling = False
scene.cycles.use_light_tree = False
scene.cycles.blur_glossy = 0.0
scene.cycles.pixel_filter_type = 'GAUSSIAN'
scene.cycles.sample_clamp_indirect = 0.0
scene.view_settings.view_transform = 'Standard'
bpy.context.view_layer.update()

# ---- added for rendering (the .blend has no usable light): sun
light_auto_sun = bpy.data.lights.new('AutoSun', 'SUN')
light_auto_sun.energy = 3.0
light_auto_sun.angle = 0.0523599
ob_auto_sun = bpy.data.objects.new('AutoSun', light_auto_sun)
scene.collection.objects.link(ob_auto_sun)
ob_auto_sun.rotation_euler = (0.872665, 0.174533, 0.523599)
bpy.context.view_layer.update()
